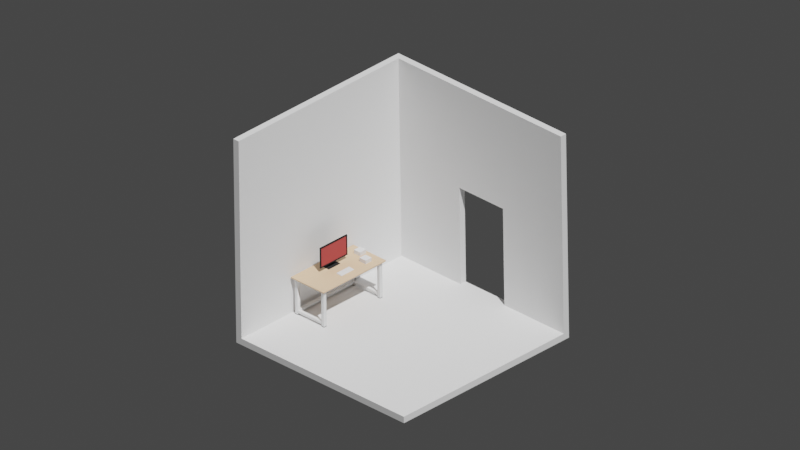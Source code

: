 # Source: Portfolio_007.blend  (saved by Blender 3.5.10; exported with 4.5.12 LTS)
import bpy
from mathutils import Matrix  # noqa: F401  (used for matrix-valued properties, if any)

bpy.ops.wm.read_factory_settings(use_empty=True)
scene = bpy.context.scene
scene.name = 'Scene'

# ---- collections
col_collection = bpy.data.collections.new('Collection'); scene.collection.children.link(col_collection)
col_deskall = bpy.data.collections.new('DeskAll'); scene.collection.children.link(col_deskall)
col_keyboard = bpy.data.collections.new('Keyboard'); col_deskall.children.link(col_keyboard)
col_keys = bpy.data.collections.new('Keys'); col_keyboard.children.link(col_keys)

# ---- materials (node trees are filled in below, after node groups)
mat_tabletop = bpy.data.materials.new('TableTop')
mat_tabletop.use_transparent_shadow = False
mat_tablelegs = bpy.data.materials.new('TableLegs')
mat_tablelegs.use_transparent_shadow = False
mat_tablelegsrubber = bpy.data.materials.new('TableLegsRubber')
mat_tablelegsrubber.use_transparent_shadow = False
mat_monitor = bpy.data.materials.new('Monitor')
mat_monitor.use_transparent_shadow = False
mat_screen = bpy.data.materials.new('Screen')
mat_screen.use_transparent_shadow = False

# ---- node groups
ng_auto_smooth = bpy.data.node_groups.new('Auto Smooth', 'GeometryNodeTree')
_s = ng_auto_smooth.interface.new_socket(name='Geometry', in_out='OUTPUT', socket_type='NodeSocketGeometry')
_s = ng_auto_smooth.interface.new_socket(name='Geometry', in_out='INPUT', socket_type='NodeSocketGeometry')
_s = ng_auto_smooth.interface.new_socket(name='Angle', in_out='INPUT', socket_type='NodeSocketFloat')
_s.subtype = 'ANGLE'
_s.min_value = 0.0
_s.max_value = 3.142
ng_auto_smooth.is_modifier = True
_N = ng_auto_smooth.nodes; _L = ng_auto_smooth.links
n0 = _N.new('NodeGroupOutput'); n0.name = 'Group Output'; n0.location = (480, -100)
n1 = _N.new('NodeGroupInput'); n1.name = 'Group Input'; n1.location = (-420, -300)
n2 = _N.new('NodeGroupInput'); n2.name = 'Group Input.001'; n2.location = (-60, -100)
n3 = _N.new('GeometryNodeSetShadeSmooth'); n3.name = 'Set Shade Smooth'; n3.location = (120, -100)
n3.domain = 'EDGE'
n4 = _N.new('GeometryNodeSetShadeSmooth'); n4.name = 'Set Shade Smooth.001'; n4.location = (300, -100)
n5 = _N.new('GeometryNodeInputMeshEdgeAngle'); n5.name = 'Edge Angle'; n5.location = (-420, -220)
n6 = _N.new('GeometryNodeInputEdgeSmooth'); n6.name = 'Is Edge Smooth'; n6.location = (-60, -160)
n7 = _N.new('GeometryNodeInputShadeSmooth'); n7.name = 'Is Face Smooth'; n7.location = (-240, -340)
n8 = _N.new('FunctionNodeBooleanMath'); n8.name = 'Boolean Math'; n8.location = (-60, -220)
n9 = _N.new('FunctionNodeCompare'); n9.name = 'Compare'; n9.location = (-240, -180)
n9.operation = 'LESS_EQUAL'
_L.new(n5.outputs[0], n9.inputs[0])
_L.new(n4.outputs[0], n0.inputs[0])
_L.new(n1.outputs[1], n9.inputs[1])
_L.new(n9.outputs[0], n8.inputs[0])
_L.new(n7.outputs[0], n8.inputs[1])
_L.new(n2.outputs[0], n3.inputs[0])
_L.new(n6.outputs[0], n3.inputs[1])
_L.new(n3.outputs[0], n4.inputs[0])
_L.new(n8.outputs[0], n3.inputs[2])
n0.is_active_output = True

# ---- material node trees
mat_tabletop.use_nodes = True; mat_tabletop.node_tree.nodes.clear()
_N = mat_tabletop.node_tree.nodes; _L = mat_tabletop.node_tree.links
n0 = _N.new('ShaderNodeBsdfPrincipled'); n0.name = 'Principled BSDF'; n0.location = (10, 300)
n0.distribution = 'GGX'
n0.subsurface_method = 'RANDOM_WALK_SKIN'
n0.inputs[0].default_value = (0.73, 0.509, 0.332, 1.0)
n0.inputs[2].default_value = 1.0
n0.inputs[3].default_value = 1.45
n0.inputs[13].default_value = 0.0
n0.inputs[27].default_value = (0.0, 0.0, 0.0, 1.0)
n0.inputs[28].default_value = 1.0
n1 = _N.new('ShaderNodeOutputMaterial'); n1.name = 'Material Output'; n1.location = (300, 300)
_L.new(n0.outputs[0], n1.inputs[0])
n1.is_active_output = True
mat_tablelegs.use_nodes = True; mat_tablelegs.node_tree.nodes.clear()
_N = mat_tablelegs.node_tree.nodes; _L = mat_tablelegs.node_tree.links
n0 = _N.new('ShaderNodeBsdfPrincipled'); n0.name = 'Principled BSDF'; n0.location = (10, 300)
n0.distribution = 'GGX'
n0.subsurface_method = 'RANDOM_WALK_SKIN'
n0.inputs[2].default_value = 1.0
n0.inputs[3].default_value = 1.45
n0.inputs[13].default_value = 0.0
n0.inputs[27].default_value = (0.0, 0.0, 0.0, 1.0)
n0.inputs[28].default_value = 1.0
n1 = _N.new('ShaderNodeOutputMaterial'); n1.name = 'Material Output'; n1.location = (300, 300)
_L.new(n0.outputs[0], n1.inputs[0])
n1.is_active_output = True
mat_tablelegsrubber.use_nodes = True; mat_tablelegsrubber.node_tree.nodes.clear()
_N = mat_tablelegsrubber.node_tree.nodes; _L = mat_tablelegsrubber.node_tree.links
n0 = _N.new('ShaderNodeBsdfPrincipled'); n0.name = 'Principled BSDF'; n0.location = (10, 300)
n0.distribution = 'GGX'
n0.subsurface_method = 'RANDOM_WALK_SKIN'
n0.inputs[0].default_value = (0.01599, 0.01599, 0.01599, 1.0)
n0.inputs[2].default_value = 1.0
n0.inputs[3].default_value = 1.45
n0.inputs[13].default_value = 0.0
n0.inputs[27].default_value = (0.0, 0.0, 0.0, 1.0)
n0.inputs[28].default_value = 1.0
n1 = _N.new('ShaderNodeOutputMaterial'); n1.name = 'Material Output'; n1.location = (300, 300)
_L.new(n0.outputs[0], n1.inputs[0])
n1.is_active_output = True
mat_monitor.use_nodes = True; mat_monitor.node_tree.nodes.clear()
_N = mat_monitor.node_tree.nodes; _L = mat_monitor.node_tree.links
n0 = _N.new('ShaderNodeBsdfPrincipled'); n0.name = 'Principled BSDF'; n0.location = (10, 300)
n0.distribution = 'GGX'
n0.subsurface_method = 'RANDOM_WALK_SKIN'
n0.inputs[0].default_value = (0.02198, 0.02198, 0.02198, 1.0)
n0.inputs[2].default_value = 1.0
n0.inputs[3].default_value = 1.45
n0.inputs[13].default_value = 0.0
n0.inputs[27].default_value = (0.0, 0.0, 0.0, 1.0)
n0.inputs[28].default_value = 1.0
n1 = _N.new('ShaderNodeOutputMaterial'); n1.name = 'Material Output'; n1.location = (300, 300)
_L.new(n0.outputs[0], n1.inputs[0])
n1.is_active_output = True
mat_screen.use_nodes = True; mat_screen.node_tree.nodes.clear()
_N = mat_screen.node_tree.nodes; _L = mat_screen.node_tree.links
n0 = _N.new('ShaderNodeBsdfPrincipled'); n0.name = 'Principled BSDF'; n0.location = (10, 300)
n0.distribution = 'GGX'
n0.subsurface_method = 'RANDOM_WALK_SKIN'
n0.inputs[0].default_value = (0.4672, 0.07045, 0.06614, 1.0)
n0.inputs[2].default_value = 1.0
n0.inputs[3].default_value = 1.45
n0.inputs[13].default_value = 0.0
n0.inputs[27].default_value = (0.0, 0.0, 0.0, 1.0)
n0.inputs[28].default_value = 1.0
n1 = _N.new('ShaderNodeOutputMaterial'); n1.name = 'Material Output'; n1.location = (300, 300)
_L.new(n0.outputs[0], n1.inputs[0])
n1.is_active_output = True

# ---- world
world_world = bpy.data.worlds.new('World'); scene.world = world_world
world_world.use_nodes = True; world_world.node_tree.nodes.clear()
_N = world_world.node_tree.nodes; _L = world_world.node_tree.links
n0 = _N.new('ShaderNodeOutputWorld'); n0.name = 'World Output'; n0.location = (300, 300)
n1 = _N.new('ShaderNodeBackground'); n1.name = 'Background'; n1.location = (10, 300)
n1.inputs[0].default_value = (0.05088, 0.05088, 0.05088, 1.0)
_L.new(n1.outputs[0], n0.inputs[0])
n0.is_active_output = True
world_world.color = (0.05088, 0.05088, 0.05088)
world_world.use_sun_shadow = False
world_world.sun_shadow_jitter_overblur = 0.0

# ---- cameras
cam_camera = bpy.data.cameras.new('Camera')
cam_camera.type = 'ORTHO'
cam_camera.clip_end = 100.0
cam_camera.ortho_scale = 29.71

# ---- lights
light_sun = bpy.data.lights.new('Sun', 'SUN')
light_sun.transmission_factor = 0.0
light_sun.energy = 4.0

# ---- meshes
me_cube = bpy.data.meshes.new('Cube')
me_cube.from_pydata([(-4.231, -4.231, -2.726e-07), (-4.231, -4.231, 8.462), (-4.231, 4.231, -2.726e-07), (-4.231, 4.231, 8.462), (4.231, -4.231, -2.726e-07), (-4.504, 4.504, -0.2728), (4.231, 4.231, -2.726e-07), (4.231, 4.231, 8.462), (-4.504, -4.231, -0.2728), (-4.504, -4.231, 8.462), (-4.504, 4.504, 8.462), (4.231, 4.504, -0.2728), (4.231, 4.504, 8.462), (4.231, -4.231, -0.2728), (1.138, 4.231, 4.187e-07), (-1.138, 4.231, 4.187e-07), (-1.138, 4.231, 8.462), (1.138, 4.231, 8.462), (1.138, 4.504, -0.2728), (-1.138, 4.504, -0.2728), (-1.138, 4.504, 8.462), (1.138, 4.504, 8.462), (-4.231, 4.231, 4.136), (4.231, 4.231, 4.136), (-4.504, 4.504, 4.136), (4.231, 4.504, 4.136), (-1.138, 4.504, 4.136), (1.138, 4.504, 4.136), (-1.138, 4.231, 4.136), (1.138, 4.231, 4.136), (1.138, 4.504, 4.187e-07), (-1.138, 4.504, 4.187e-07)], [], [(0, 2, 22, 3, 1), (29, 23, 7, 17), (5, 19, 18, 11, 13, 8), (27, 21, 12, 25), (2, 0, 4, 6, 14, 15), (8, 9, 10, 24, 5), (23, 6, 11, 25), (1, 3, 10, 9), (6, 4, 13, 11), (17, 7, 12, 21), (0, 1, 9, 8), (4, 0, 8, 13), (3, 16, 20, 10), (16, 17, 21, 20), (24, 10, 20, 26), (26, 20, 21, 27), (22, 28, 16, 3), (28, 29, 17, 16), (15, 31, 26, 28), (2, 15, 28, 22), (29, 28, 26, 27), (5, 24, 26, 31, 19), (7, 23, 25, 12), (18, 30, 27, 25, 11), (14, 6, 23, 29), (14, 29, 27, 30), (14, 30, 31, 15), (18, 19, 31, 30)])
_uv = me_cube.uv_layers.new(name='UVMap')
_uv.uv.foreach_set('vector', [0.375, 0.0, 0.375, 0.25, 0.5, 0.25, 0.625, 0.25, 0.625, 0.0, 0.5, 0.4167, 0.5, 0.5, 0.625, 0.5, 0.625, 0.4167, 0.125, 0.5, 0.2083, 0.5, 0.2917, 0.5, 0.375, 0.5, 0.375, 0.75, 0.125, 0.75, 0.5, 0.4167, 0.625, 0.4167, 0.625, 0.5, 0.5, 0.5, 0.125, 0.5, 0.125, 0.75, 0.375, 0.75, 0.375, 0.5, 0.2917, 0.5, 0.2083, 0.5, 0.375, 0.0, 0.625, 0.0, 0.625, 0.25, 0.5, 0.25, 0.375, 0.25, 0.5, 0.5, 0.375, 0.5, 0.375, 0.5, 0.5, 0.5, 0.625, 0.0, 0.625, 0.25, 0.625, 0.25, 0.625, 0.0, 0.375, 0.5, 0.375, 0.75, 0.375, 0.75, 0.375, 0.5, 0.625, 0.4167, 0.625, 0.5, 0.625, 0.5, 0.625, 0.4167, 0.375, 0.0, 0.625, 0.0, 0.625, 0.0, 0.375, 0.0, 0.375, 0.75, 0.125, 0.75, 0.125, 0.75, 0.375, 0.75, 0.625, 0.25, 0.625, 0.3333, 0.625, 0.3333, 0.625, 0.25, 0.625, 0.3333, 0.625, 0.4167, 0.625, 0.4167, 0.625, 0.3333, 0.5, 0.25, 0.625, 0.25, 0.625, 0.3333, 0.5, 0.3333, 0.5, 0.3333, 0.625, 0.3333, 0.625, 0.4167, 0.5, 0.4167, 0.5, 0.25, 0.5, 0.3333, 0.625, 0.3333, 0.625, 0.25, 0.5, 0.3333, 0.5, 0.4167, 0.625, 0.4167, 0.625, 0.3333, 0.375, 0.3333, 0.4375, 0.3333, 0.5, 0.3333, 0.5, 0.3333, 0.375, 0.25, 0.375, 0.3333, 0.5, 0.3333, 0.5, 0.25, 0.5, 0.4167, 0.5, 0.3333, 0.5, 0.3333, 0.5, 0.4167, 0.375, 0.25, 0.5, 0.25, 0.5, 0.3333, 0.4375, 0.3333, 0.375, 0.3333, 0.625, 0.5, 0.5, 0.5, 0.5, 0.5, 0.625, 0.5, 0.375, 0.4167, 0.4375, 0.4167, 0.5, 0.4167, 0.5, 0.5, 0.375, 0.5, 0.375, 0.4167, 0.375, 0.5, 0.5, 0.5, 0.5, 0.4167, 0.375, 0.4167, 0.5, 0.4167, 0.5, 0.4167, 0.4375, 0.4167, 0.375, 0.4167, 0.4375, 0.4167, 0.4375, 0.3333, 0.375, 0.3333, 0.375, 0.4167, 0.375, 0.3333, 0.4375, 0.3333, 0.4375, 0.4167])
me_cube.update()
me_cube_001 = bpy.data.meshes.new('Cube.001')
me_cube_001.from_pydata([(-0.7507, 0.0, 1.579), (-0.6148, 0.0, 1.579), (0.6186, 0.0, 1.579), (0.7555, 0.0, 1.579), (0.7555, 0.0, 1.519), (0.6186, 0.0, 1.519), (-0.6148, 0.0, 1.519), (-0.7507, 0.0, 1.519), (-0.7507, -1.409, 1.579), (-0.6148, -1.409, 1.579), (0.6186, -1.409, 1.579), (0.7555, -1.409, 1.579), (-0.7507, -1.554, 1.579), (-0.6148, -1.554, 1.579), (0.6186, -1.554, 1.579), (0.7555, -1.554, 1.579), (-0.6148, -1.419, 1.519), (-0.6148, -1.544, 1.519), (0.6186, -1.419, 1.519), (0.6186, -1.544, 1.519), (0.7461, 0.0, 1.519), (0.628, 0.0, 1.519), (0.7461, -1.409, 1.519), (0.628, -1.409, 1.519), (-0.6242, -1.409, 1.519), (-0.7412, -1.409, 1.519), (-0.6242, 0.0, 1.519), (-0.7412, 0.0, 1.519), (-0.8386, -1.643, 1.519), (-0.8386, -1.655, 1.531), (-0.85, -1.643, 1.531), (-0.8386, -1.649, 1.521), (-0.8443, -1.643, 1.521), (-0.844, -1.649, 1.523), (-0.8443, -1.653, 1.531), (-0.8386, -1.653, 1.525), (-0.844, -1.652, 1.526), (-0.8484, -1.643, 1.525), (-0.8484, -1.649, 1.531), (-0.847, -1.649, 1.526), (-0.85, -1.643, 1.567), (-0.8386, -1.655, 1.567), (-0.8386, -1.643, 1.579), (-0.8484, -1.649, 1.567), (-0.8484, -1.643, 1.573), (-0.847, -1.649, 1.572), (-0.8386, -1.653, 1.573), (-0.8443, -1.653, 1.567), (-0.844, -1.652, 1.572), (-0.8443, -1.643, 1.577), (-0.8386, -1.649, 1.577), (-0.844, -1.649, 1.576), (0.85, -1.643, 1.531), (0.8386, -1.655, 1.531), (0.8386, -1.643, 1.519), (0.8484, -1.649, 1.531), (0.8484, -1.643, 1.525), (0.847, -1.649, 1.526), (0.8386, -1.653, 1.525), (0.8443, -1.653, 1.531), (0.844, -1.652, 1.526), (0.8443, -1.643, 1.521), (0.8386, -1.649, 1.521), (0.844, -1.649, 1.523), (0.8386, -1.643, 1.579), (0.8386, -1.655, 1.567), (0.85, -1.643, 1.567), (0.8386, -1.649, 1.577), (0.8443, -1.643, 1.577), (0.844, -1.649, 1.576), (0.8443, -1.653, 1.567), (0.8386, -1.653, 1.573), (0.844, -1.652, 1.572), (0.8484, -1.643, 1.573), (0.8484, -1.649, 1.567), (0.847, -1.649, 1.572), (-0.8386, 0.0, 1.519), (-0.85, 0.0, 1.531), (-0.8443, 0.0, 1.521), (-0.8484, 0.0, 1.525), (-0.85, 0.0, 1.567), (-0.8386, 0.0, 1.579), (-0.8484, 0.0, 1.573), (-0.8443, 0.0, 1.577), (0.85, 0.0, 1.531), (0.8386, 0.0, 1.519), (0.8484, 0.0, 1.525), (0.8443, 0.0, 1.521), (0.8386, 0.0, 1.579), (0.85, 0.0, 1.567), (0.8443, 0.0, 1.577), (0.8484, 0.0, 1.573), (-0.8386, -1.409, 1.519), (-0.85, -1.409, 1.531), (-0.8443, -1.409, 1.521), (-0.8484, -1.409, 1.525), (-0.85, -1.554, 1.531), (-0.8386, -1.554, 1.519), (-0.8484, -1.554, 1.525), (-0.8443, -1.554, 1.521), (0.8386, -1.409, 1.579), (0.85, -1.409, 1.567), (0.8443, -1.409, 1.577), (0.8484, -1.409, 1.573), (0.85, -1.554, 1.567), (0.8386, -1.554, 1.579), (0.8484, -1.554, 1.573), (0.8443, -1.554, 1.577), (-0.8386, -1.554, 1.579), (-0.85, -1.554, 1.567), (-0.8443, -1.554, 1.577), (-0.8484, -1.554, 1.573), (-0.85, -1.409, 1.567), (-0.8386, -1.409, 1.579), (-0.8484, -1.409, 1.573), (-0.8443, -1.409, 1.577), (0.8386, -1.554, 1.519), (0.85, -1.554, 1.531), (0.8443, -1.554, 1.521), (0.8484, -1.554, 1.525), (0.85, -1.409, 1.531), (0.8386, -1.409, 1.519), (0.8484, -1.409, 1.525), (0.8443, -1.409, 1.521), (-0.7507, -1.643, 1.519), (-0.7507, -1.655, 1.531), (-0.7507, -1.649, 1.521), (-0.7507, -1.653, 1.525), (-0.6148, -1.643, 1.519), (-0.6148, -1.655, 1.531), (-0.6148, -1.649, 1.521), (-0.6148, -1.653, 1.525), (0.6186, -1.643, 1.519), (0.6186, -1.655, 1.531), (0.6186, -1.649, 1.521), (0.6186, -1.653, 1.525), (0.7555, -1.655, 1.531), (0.7555, -1.643, 1.519), (0.7555, -1.653, 1.525), (0.7555, -1.649, 1.521), (0.7555, -1.643, 1.579), (0.7555, -1.655, 1.567), (0.7555, -1.649, 1.577), (0.7555, -1.653, 1.573), (0.6186, -1.643, 1.579), (0.6186, -1.655, 1.567), (0.6186, -1.649, 1.577), (0.6186, -1.653, 1.573), (-0.6148, -1.643, 1.579), (-0.6148, -1.655, 1.567), (-0.6148, -1.649, 1.577), (-0.6148, -1.653, 1.573), (-0.7507, -1.655, 1.567), (-0.7507, -1.643, 1.579), (-0.7507, -1.653, 1.573), (-0.7507, -1.649, 1.577), (-0.6148, -1.419, 1.428), (-0.6148, -1.427, 1.419), (-0.6148, -1.42, 1.424), (-0.6148, -1.423, 1.42), (-0.6148, -1.535, 1.419), (-0.6148, -1.544, 1.428), (-0.6148, -1.539, 1.42), (-0.6148, -1.543, 1.424), (0.6186, -1.427, 1.419), (0.6186, -1.419, 1.428), (0.6186, -1.423, 1.42), (0.6186, -1.42, 1.424), (0.6186, -1.544, 1.428), (0.6186, -1.535, 1.419), (0.6186, -1.543, 1.424), (0.6186, -1.539, 1.42), (0.7461, 0.0, 1.428), (0.738, 0.0, 1.419), (0.745, 0.0, 1.424), (0.742, 0.0, 1.42), (0.6361, 0.0, 1.419), (0.628, 0.0, 1.428), (0.632, 0.0, 1.42), (0.6291, 0.0, 1.424), (0.738, -1.409, 1.419), (0.7461, -1.409, 1.428), (0.742, -1.409, 1.42), (0.745, -1.409, 1.424), (0.628, -1.409, 1.428), (0.6361, -1.409, 1.419), (0.6291, -1.409, 1.424), (0.632, -1.409, 1.42), (-0.6323, -1.409, 1.419), (-0.6242, -1.409, 1.428), (-0.6283, -1.409, 1.42), (-0.6253, -1.409, 1.424), (-0.7412, -1.409, 1.428), (-0.7332, -1.409, 1.419), (-0.7401, -1.409, 1.424), (-0.7372, -1.409, 1.42), (-0.6242, 0.0, 1.428), (-0.6323, 0.0, 1.419), (-0.6253, 0.0, 1.424), (-0.6283, 0.0, 1.42), (-0.7332, 0.0, 1.419), (-0.7412, 0.0, 1.428), (-0.7372, 0.0, 1.42), (-0.7401, 0.0, 1.424), (0.7555, -1.415, 1.519), (0.7495, -1.409, 1.519), (0.7555, -1.402, 1.519), (0.7616, -1.409, 1.519), (0.7547, -1.412, 1.519), (0.7525, -1.41, 1.519), (0.6246, -1.409, 1.519), (0.6186, -1.415, 1.519), (0.6125, -1.409, 1.519), (0.6186, -1.402, 1.519), (0.6216, -1.41, 1.519), (0.6194, -1.412, 1.519), (-0.6148, -1.415, 1.519), (-0.6208, -1.409, 1.519), (-0.6148, -1.402, 1.519), (-0.6088, -1.409, 1.519), (-0.6156, -1.412, 1.519), (-0.6178, -1.41, 1.519), (-0.7446, -1.409, 1.519), (-0.7507, -1.415, 1.519), (-0.7567, -1.409, 1.519), (-0.7507, -1.402, 1.519), (-0.7476, -1.41, 1.519), (-0.7498, -1.412, 1.519), (0.7495, -1.554, 1.519), (0.7555, -1.547, 1.519), (0.7616, -1.554, 1.519), (0.7555, -1.56, 1.519), (0.7525, -1.553, 1.519), (0.7547, -1.551, 1.519), (0.6186, -1.547, 1.519), (0.6246, -1.554, 1.519), (0.6186, -1.56, 1.519), (0.6125, -1.554, 1.519), (0.6194, -1.551, 1.519), (0.6216, -1.553, 1.519), (-0.6208, -1.554, 1.519), (-0.6148, -1.547, 1.519), (-0.6088, -1.554, 1.519), (-0.6148, -1.56, 1.519), (-0.6178, -1.553, 1.519), (-0.6156, -1.551, 1.519), (-0.7507, -1.547, 1.519), (-0.7446, -1.554, 1.519), (-0.7507, -1.56, 1.519), (-0.7567, -1.554, 1.519), (-0.7498, -1.551, 1.519), (-0.7476, -1.553, 1.519), (0.7495, -1.409, 0.006394), (0.7555, -1.415, 0.006394), (0.7495, -1.415, 0.0), (0.7525, -1.41, 0.006394), (0.7495, -1.41, 0.003201), (0.7524, -1.41, 0.003336), (0.7547, -1.415, 0.003201), (0.7547, -1.412, 0.006394), (0.7539, -1.412, 0.003336), (0.7495, -1.412, 0.0008542), (0.7525, -1.415, 0.0008542), (0.7524, -1.412, 0.001684), (0.6246, -1.409, 0.006394), (0.6246, -1.415, 0.0), (0.6186, -1.415, 0.006394), (0.6246, -1.41, 0.003201), (0.6216, -1.41, 0.006394), (0.6217, -1.41, 0.003336), (0.6216, -1.415, 0.0008542), (0.6246, -1.412, 0.0008542), (0.6217, -1.412, 0.001684), (0.6194, -1.412, 0.006394), (0.6194, -1.415, 0.003201), (0.6202, -1.412, 0.003336), (-0.6208, -1.409, 0.006394), (-0.6148, -1.415, 0.006394), (-0.6208, -1.415, 0.0), (-0.6178, -1.41, 0.006394), (-0.6208, -1.41, 0.003201), (-0.6179, -1.41, 0.003336), (-0.6156, -1.415, 0.003201), (-0.6156, -1.412, 0.006394), (-0.6164, -1.412, 0.003336), (-0.6208, -1.412, 0.0008542), (-0.6178, -1.415, 0.0008542), (-0.6179, -1.412, 0.001684), (-0.7446, -1.409, 0.006394), (-0.7446, -1.415, 0.0), (-0.7507, -1.415, 0.006394), (-0.7446, -1.41, 0.003201), (-0.7476, -1.41, 0.006394), (-0.7475, -1.41, 0.003336), (-0.7476, -1.415, 0.0008542), (-0.7446, -1.412, 0.0008542), (-0.7475, -1.412, 0.001684), (-0.7498, -1.412, 0.006394), (-0.7498, -1.415, 0.003201), (-0.7491, -1.412, 0.003336), (0.7495, -1.554, 0.006394), (0.7495, -1.547, 0.0), (0.7555, -1.547, 0.006394), (0.7495, -1.553, 0.003201), (0.7525, -1.553, 0.006394), (0.7524, -1.552, 0.003336), (0.7525, -1.547, 0.0008542), (0.7495, -1.55, 0.0008542), (0.7524, -1.55, 0.001684), (0.7547, -1.55, 0.006394), (0.7547, -1.547, 0.003201), (0.7539, -1.55, 0.003336), (0.6246, -1.554, 0.006394), (0.6186, -1.547, 0.006394), (0.6246, -1.547, 0.0), (0.6216, -1.553, 0.006394), (0.6246, -1.553, 0.003201), (0.6217, -1.552, 0.003336), (0.6194, -1.547, 0.003201), (0.6194, -1.55, 0.006394), (0.6202, -1.55, 0.003336), (0.6246, -1.55, 0.0008542), (0.6216, -1.547, 0.0008542), (0.6217, -1.55, 0.001684), (-0.6208, -1.554, 0.006394), (-0.6208, -1.547, 0.0), (-0.6148, -1.547, 0.006394), (-0.6208, -1.553, 0.003201), (-0.6178, -1.553, 0.006394), (-0.6179, -1.552, 0.003336), (-0.6178, -1.547, 0.0008542), (-0.6208, -1.55, 0.0008542), (-0.6179, -1.55, 0.001684), (-0.6156, -1.55, 0.006394), (-0.6156, -1.547, 0.003201), (-0.6164, -1.55, 0.003336), (-0.7446, -1.554, 0.006394), (-0.7507, -1.547, 0.006394), (-0.7446, -1.547, 0.0), (-0.7476, -1.553, 0.006394), (-0.7446, -1.553, 0.003201), (-0.7475, -1.552, 0.003336), (-0.7498, -1.547, 0.003201), (-0.7498, -1.55, 0.006394), (-0.7491, -1.55, 0.003336), (-0.7446, -1.55, 0.0008542), (-0.7476, -1.547, 0.0008542), (-0.7475, -1.55, 0.001684), (0.6246, -1.409, 0.188), (0.6186, -1.415, 0.188), (0.6216, -1.41, 0.188), (0.6194, -1.412, 0.188), (0.7495, -1.554, 0.188), (0.7555, -1.547, 0.188), (0.7525, -1.553, 0.188), (0.7547, -1.551, 0.188), (0.7555, -1.415, 0.188), (0.7495, -1.409, 0.188), (0.7547, -1.412, 0.188), (0.7525, -1.41, 0.188), (0.6186, -1.547, 0.188), (0.6246, -1.554, 0.188), (0.6194, -1.551, 0.188), (0.6216, -1.553, 0.188), (-0.6148, -1.415, 0.188), (-0.6208, -1.409, 0.188), (-0.6156, -1.412, 0.188), (-0.6178, -1.41, 0.188), (-0.6208, -1.554, 0.188), (-0.6148, -1.547, 0.188), (-0.6178, -1.553, 0.188), (-0.6156, -1.551, 0.188), (-0.7507, -1.547, 0.188), (-0.7446, -1.554, 0.188), (-0.7498, -1.551, 0.188), (-0.7476, -1.553, 0.188), (-0.7446, -1.409, 0.188), (-0.7507, -1.415, 0.188), (-0.7476, -1.41, 0.188), (-0.7498, -1.412, 0.188), (0.7495, -1.554, 0.07493), (0.7555, -1.547, 0.07493), (0.7525, -1.553, 0.07493), (0.7547, -1.551, 0.07493), (0.6186, -1.547, 0.07493), (0.6246, -1.554, 0.07493), (0.6194, -1.551, 0.07493), (0.6216, -1.553, 0.07493), (0.6246, -1.409, 0.07493), (0.6186, -1.415, 0.07493), (0.6216, -1.41, 0.07493), (0.6194, -1.412, 0.07493), (0.7555, -1.415, 0.07493), (0.7495, -1.409, 0.07493), (0.7547, -1.412, 0.07493), (0.7525, -1.41, 0.07493), (-0.6208, -1.554, 0.07493), (-0.6148, -1.547, 0.07493), (-0.6178, -1.553, 0.07493), (-0.6156, -1.551, 0.07493), (-0.7507, -1.547, 0.07493), (-0.7446, -1.554, 0.07493), (-0.7498, -1.551, 0.07493), (-0.7476, -1.553, 0.07493), (-0.6148, -1.415, 0.07493), (-0.6208, -1.409, 0.07493), (-0.6156, -1.412, 0.07493), (-0.6178, -1.41, 0.07493), (-0.7446, -1.409, 0.07493), (-0.7507, -1.415, 0.07493), (-0.7476, -1.41, 0.07493), (-0.7498, -1.412, 0.07493), (0.7555, -1.547, 0.01997), (0.7495, -1.554, 0.01997), (0.7547, -1.551, 0.01997), (0.7525, -1.553, 0.01997), (0.6246, -1.554, 0.01997), (0.6186, -1.547, 0.01997), (0.6216, -1.553, 0.01997), (0.6194, -1.551, 0.01997), (0.6246, -1.409, 0.01997), (0.6186, -1.415, 0.01997), (0.6216, -1.41, 0.01997), (0.6194, -1.412, 0.01997), (0.7555, -1.415, 0.01997), (0.7495, -1.409, 0.01997), (0.7547, -1.412, 0.01997), (0.7525, -1.41, 0.01997), (-0.6148, -1.547, 0.01997), (-0.6208, -1.554, 0.01997), (-0.6156, -1.551, 0.01997), (-0.6178, -1.553, 0.01997), (-0.7446, -1.554, 0.01997), (-0.7507, -1.547, 0.01997), (-0.7476, -1.553, 0.01997), (-0.7498, -1.551, 0.01997), (-0.7446, -1.409, 0.01997), (-0.7507, -1.415, 0.01997), (-0.7476, -1.41, 0.01997), (-0.7498, -1.412, 0.01997), (-0.6148, -1.415, 0.01997), (-0.6208, -1.409, 0.01997), (-0.6156, -1.412, 0.01997), (-0.6178, -1.41, 0.01997), (0.6186, -1.419, 0.1794), (0.6186, -1.427, 0.188), (0.6186, -1.415, 0.188), (0.6186, -1.42, 0.1837), (0.6186, -1.423, 0.1868), (0.6186, -1.535, 0.188), (0.6186, -1.544, 0.1794), (0.6186, -1.547, 0.188), (0.6186, -1.539, 0.1868), (0.6186, -1.543, 0.1837), (0.6186, -1.427, 0.07493), (0.6186, -1.419, 0.0835), (0.6186, -1.415, 0.07493), (0.6186, -1.423, 0.07608), (0.6186, -1.42, 0.07922), (0.6186, -1.544, 0.0835), (0.6186, -1.535, 0.07493), (0.6186, -1.547, 0.07493), (0.6186, -1.543, 0.07922), (0.6186, -1.539, 0.07608), (-0.6148, -1.544, 0.1794), (-0.6148, -1.535, 0.188), (-0.6148, -1.547, 0.188), (-0.6148, -1.543, 0.1837), (-0.6148, -1.539, 0.1868), (-0.6148, -1.427, 0.188), (-0.6148, -1.419, 0.1794), (-0.6148, -1.415, 0.188), (-0.6148, -1.423, 0.1868), (-0.6148, -1.42, 0.1837), (-0.6148, -1.535, 0.07493), (-0.6148, -1.544, 0.0835), (-0.6148, -1.547, 0.07493), (-0.6148, -1.539, 0.07608), (-0.6148, -1.543, 0.07922), (-0.6148, -1.419, 0.0835), (-0.6148, -1.427, 0.07493), (-0.6148, -1.415, 0.07493), (-0.6148, -1.42, 0.07922), (-0.6148, -1.423, 0.07608), (-0.6242, -1.409, 0.1794), (-0.6323, -1.409, 0.188), (-0.6209, -1.409, 0.188), (-0.6253, -1.409, 0.1837), (-0.6283, -1.409, 0.1868), (-0.7331, -1.409, 0.188), (-0.7412, -1.409, 0.1794), (-0.7446, -1.409, 0.188), (-0.7372, -1.409, 0.1868), (-0.7401, -1.409, 0.1837), (-0.6323, -1.409, 0.07493), (-0.6242, -1.409, 0.0835), (-0.6209, -1.409, 0.07493), (-0.6283, -1.409, 0.07608), (-0.6253, -1.409, 0.07922), (-0.7412, -1.409, 0.0835), (-0.7331, -1.409, 0.07493), (-0.7446, -1.409, 0.07493), (-0.7401, -1.409, 0.07922), (-0.7372, -1.409, 0.07608), (-0.6323, 0.0, 0.188), (-0.6242, 0.0, 0.1794), (-0.6283, 0.0, 0.1868), (-0.6253, 0.0, 0.1837), (-0.7412, 0.0, 0.1794), (-0.7331, 0.0, 0.188), (-0.7401, 0.0, 0.1837), (-0.7372, 0.0, 0.1868), (-0.6242, 0.0, 0.08349), (-0.6323, 0.0, 0.07493), (-0.6253, 0.0, 0.07921), (-0.6283, 0.0, 0.07608), (-0.7331, 0.0, 0.07493), (-0.7412, -3.553e-15, 0.08349), (-0.7372, -4.441e-16, 0.07608), (-0.7401, -1.776e-15, 0.07921)], [], [(105, 15, 140, 64), (12, 108, 42, 153), (117, 104, 66, 52), (53, 65, 141, 136), (0, 81, 113, 8), (125, 152, 41, 29), (100, 11, 15, 105), (84, 89, 101, 120), (5, 21, 23, 210, 213), (88, 3, 11, 100), (129, 149, 152, 125), (210, 23, 22, 205, 357, 348), (8, 113, 108, 12), (96, 109, 112, 93), (433, 437, 290, 337), (240, 247, 373, 368), (417, 421, 266, 313), (93, 112, 80, 77), (484, 495, 512, 505), (26, 6, 218, 217, 24), (204, 207, 121, 116, 230, 229), (120, 101, 104, 117), (11, 10, 14, 15), (10, 9, 13, 14), (9, 8, 12, 13), (228, 235, 361, 352), (3, 2, 10, 11), (2, 1, 9, 10), (1, 0, 8, 9), (92, 224, 223, 246, 249, 97), (14, 13, 148, 144), (13, 12, 153, 148), (30, 40, 109, 96), (133, 145, 149, 129), (136, 141, 145, 133), (15, 14, 144, 140), (243, 242, 237, 236, 132, 128), (231, 230, 116, 54, 137), (17, 19, 234, 237, 242, 241), (97, 249, 248, 124, 28), (440, 428, 326, 277), (424, 412, 302, 253), (348, 357, 393, 388), (429, 432, 336, 324), (289, 278, 325, 338), (265, 254, 301, 314), (436, 441, 276, 288), (413, 416, 312, 300), (19, 17, 161, 168), (6, 5, 213, 212, 219, 218), (22, 23, 184, 186, 187, 185, 180, 182, 183, 181), (444, 455, 479, 470), (246, 223, 377, 372), (18, 19, 168, 170, 171, 169, 164, 166, 167, 165), (16, 18, 165, 156), (20, 22, 181, 172), (26, 24, 189, 196), (17, 16, 156, 158, 159, 157, 160, 162, 163, 161), (24, 25, 192, 194, 195, 193, 188, 190, 191, 189), (200, 197, 188, 193), (176, 173, 180, 185), (23, 21, 177, 184), (25, 27, 201, 192), (236, 235, 228, 231, 137, 132), (4, 85, 121, 207, 206), (22, 20, 4, 206, 205), (216, 219, 212, 211, 18, 16), (76, 7, 225, 224, 92), (248, 247, 240, 243, 128, 124), (7, 27, 25, 222, 225), (470, 473, 472, 469, 465, 468, 467, 464, 475, 478, 477, 474, 480, 483, 482, 479), (352, 361, 385, 380), (234, 19, 18, 211, 349, 446, 445, 449, 451, 360), (356, 353, 381, 392), (384, 461, 460, 454, 456, 389, 421, 417), (408, 501, 500, 494, 496, 405, 441, 436), (368, 373, 401, 396), (364, 471, 470, 479, 481, 404), (372, 377, 409, 400), (476, 475, 464, 466, 369, 397), (404, 481, 480, 474, 476, 397, 428, 440), (222, 25, 24, 217, 365, 486, 485, 489, 491, 376), (459, 450, 464, 475), (360, 451, 450, 459, 461, 384), (216, 16, 17, 241, 369, 466, 465, 469, 471, 364), (444, 446, 349, 389, 456, 455), (499, 490, 508, 517), (380, 385, 416, 413), (376, 491, 490, 499, 501, 408), (508, 510, 511, 509, 504, 506, 507, 505, 512, 514, 515, 513, 516, 518, 519, 517), (496, 495, 484, 486, 365, 405), (388, 393, 425, 420), (396, 401, 432, 429), (392, 381, 412, 424), (454, 460, 474, 480), (494, 500, 516, 513), (489, 485, 504, 509), (400, 409, 437, 433), (28, 31, 33, 32), (31, 35, 36, 33), (29, 34, 36, 35), (34, 38, 39, 36), (30, 37, 39, 38), (37, 32, 33, 39), (33, 36, 39), (40, 43, 45, 44), (43, 47, 48, 45), (41, 46, 48, 47), (46, 50, 51, 48), (42, 49, 51, 50), (49, 44, 45, 51), (45, 48, 51), (52, 55, 57, 56), (55, 59, 60, 57), (53, 58, 60, 59), (58, 62, 63, 60), (54, 61, 63, 62), (61, 56, 57, 63), (57, 60, 63), (64, 67, 69, 68), (67, 71, 72, 69), (65, 70, 72, 71), (70, 74, 75, 72), (66, 73, 75, 74), (73, 68, 69, 75), (69, 72, 75), (97, 28, 32, 99), (99, 32, 37, 98), (98, 37, 30, 96), (29, 41, 47, 34), (34, 47, 43, 38), (38, 43, 40, 30), (105, 64, 68, 107), (107, 68, 73, 106), (106, 73, 66, 104), (65, 53, 59, 70), (70, 59, 55, 74), (74, 55, 52, 66), (137, 54, 62, 139), (139, 62, 58, 138), (138, 58, 53, 136), (153, 42, 50, 155), (155, 50, 46, 154), (154, 46, 41, 152), (113, 81, 83, 115), (115, 83, 82, 114), (114, 82, 80, 112), (121, 85, 87, 123), (123, 87, 86, 122), (122, 86, 84, 120), (76, 92, 94, 78), (78, 94, 95, 79), (79, 95, 93, 77), (92, 97, 99, 94), (94, 99, 98, 95), (95, 98, 96, 93), (88, 100, 102, 90), (90, 102, 103, 91), (91, 103, 101, 89), (100, 105, 107, 102), (102, 107, 106, 103), (103, 106, 104, 101), (42, 108, 110, 49), (49, 110, 111, 44), (44, 111, 109, 40), (108, 113, 115, 110), (110, 115, 114, 111), (111, 114, 112, 109), (54, 116, 118, 61), (61, 118, 119, 56), (56, 119, 117, 52), (116, 121, 123, 118), (118, 123, 122, 119), (119, 122, 120, 117), (28, 124, 126, 31), (31, 126, 127, 35), (35, 127, 125, 29), (124, 128, 130, 126), (126, 130, 131, 127), (127, 131, 129, 125), (128, 132, 134, 130), (130, 134, 135, 131), (131, 135, 133, 129), (132, 137, 139, 134), (134, 139, 138, 135), (135, 138, 136, 133), (64, 140, 142, 67), (67, 142, 143, 71), (71, 143, 141, 65), (140, 144, 146, 142), (142, 146, 147, 143), (143, 147, 145, 141), (144, 148, 150, 146), (146, 150, 151, 147), (147, 151, 149, 145), (148, 153, 155, 150), (150, 155, 154, 151), (151, 154, 152, 149), (420, 425, 252, 264), (168, 161, 163, 170), (170, 163, 162, 171), (171, 162, 160, 169), (164, 157, 159, 166), (166, 159, 158, 167), (167, 158, 156, 165), (172, 181, 183, 174), (174, 183, 182, 175), (175, 182, 180, 173), (176, 185, 187, 178), (178, 187, 186, 179), (179, 186, 184, 177), (200, 193, 195, 202), (202, 195, 194, 203), (203, 194, 192, 201), (196, 189, 191, 198), (198, 191, 190, 199), (199, 190, 188, 197), (157, 164, 169, 160), (204, 208, 209, 205, 206, 207), (210, 214, 215, 211, 212, 213), (216, 220, 221, 217, 218, 219), (222, 226, 227, 223, 224, 225), (228, 232, 233, 229, 230, 231), (234, 238, 239, 235, 236, 237), (240, 244, 245, 241, 242, 243), (246, 250, 251, 247, 248, 249), (252, 255, 257, 256), (255, 259, 260, 257), (253, 258, 260, 259), (258, 262, 263, 260), (254, 261, 263, 262), (261, 256, 257, 263), (257, 260, 263), (264, 267, 269, 268), (267, 271, 272, 269), (265, 270, 272, 271), (270, 274, 275, 272), (266, 273, 275, 274), (273, 268, 269, 275), (269, 272, 275), (276, 279, 281, 280), (279, 283, 284, 281), (277, 282, 284, 283), (282, 286, 287, 284), (278, 285, 287, 286), (285, 280, 281, 287), (281, 284, 287), (288, 291, 293, 292), (291, 295, 296, 293), (289, 294, 296, 295), (294, 298, 299, 296), (290, 297, 299, 298), (297, 292, 293, 299), (293, 296, 299), (300, 303, 305, 304), (303, 307, 308, 305), (301, 306, 308, 307), (306, 310, 311, 308), (302, 309, 311, 310), (309, 304, 305, 311), (305, 308, 311), (312, 315, 317, 316), (315, 319, 320, 317), (313, 318, 320, 319), (318, 322, 323, 320), (314, 321, 323, 322), (321, 316, 317, 323), (317, 320, 323), (324, 327, 329, 328), (327, 331, 332, 329), (325, 330, 332, 331), (330, 334, 335, 332), (326, 333, 335, 334), (333, 328, 329, 335), (329, 332, 335), (336, 339, 341, 340), (339, 343, 344, 341), (337, 342, 344, 343), (342, 346, 347, 344), (338, 345, 347, 346), (345, 340, 341, 347), (341, 344, 347), (254, 265, 271, 261), (261, 271, 267, 256), (256, 267, 264, 252), (278, 289, 295, 285), (285, 295, 291, 280), (280, 291, 288, 276), (300, 312, 316, 303), (303, 316, 321, 307), (307, 321, 314, 301), (324, 336, 340, 327), (327, 340, 345, 331), (331, 345, 338, 325), (289, 338, 346, 294), (294, 346, 342, 298), (298, 342, 337, 290), (277, 326, 334, 282), (282, 334, 330, 286), (286, 330, 325, 278), (265, 314, 322, 270), (270, 322, 318, 274), (274, 318, 313, 266), (253, 302, 310, 258), (258, 310, 306, 262), (262, 306, 301, 254), (413, 300, 304, 415), (415, 304, 309, 414), (414, 309, 302, 412), (357, 205, 209, 359), (359, 209, 208, 358), (358, 208, 204, 356), (429, 324, 328, 431), (431, 328, 333, 430), (430, 333, 326, 428), (365, 217, 221, 367), (367, 221, 220, 366), (366, 220, 216, 364), (433, 337, 343, 435), (435, 343, 339, 434), (434, 339, 336, 432), (417, 313, 319, 419), (419, 319, 315, 418), (418, 315, 312, 416), (377, 223, 227, 379), (379, 227, 226, 378), (378, 226, 222, 376), (349, 211, 215, 351), (351, 215, 214, 350), (350, 214, 210, 348), (389, 349, 351, 391), (391, 351, 350, 390), (390, 350, 348, 388), (228, 352, 354, 232), (232, 354, 355, 233), (233, 355, 353, 229), (393, 357, 359, 395), (395, 359, 358, 394), (394, 358, 356, 392), (234, 360, 362, 238), (238, 362, 363, 239), (239, 363, 361, 235), (405, 365, 367, 407), (407, 367, 366, 406), (406, 366, 364, 404), (240, 368, 370, 244), (244, 370, 371, 245), (245, 371, 369, 241), (246, 372, 374, 250), (250, 374, 375, 251), (251, 375, 373, 247), (409, 377, 379, 411), (411, 379, 378, 410), (410, 378, 376, 408), (352, 380, 382, 354), (354, 382, 383, 355), (355, 383, 381, 353), (360, 384, 386, 362), (362, 386, 387, 363), (363, 387, 385, 361), (421, 389, 391, 423), (423, 391, 390, 422), (422, 390, 388, 420), (425, 393, 395, 427), (427, 395, 394, 426), (426, 394, 392, 424), (368, 396, 398, 370), (370, 398, 399, 371), (371, 399, 397, 369), (372, 400, 402, 374), (374, 402, 403, 375), (375, 403, 401, 373), (441, 405, 407, 443), (443, 407, 406, 442), (442, 406, 404, 440), (437, 409, 411, 439), (439, 411, 410, 438), (438, 410, 408, 436), (380, 413, 415, 382), (382, 415, 414, 383), (383, 414, 412, 381), (384, 417, 419, 386), (386, 419, 418, 387), (387, 418, 416, 385), (266, 421, 423, 273), (273, 423, 422, 268), (268, 422, 420, 264), (252, 425, 427, 255), (255, 427, 426, 259), (259, 426, 424, 253), (396, 429, 431, 398), (398, 431, 430, 399), (399, 430, 428, 397), (400, 433, 435, 402), (402, 435, 434, 403), (403, 434, 432, 401), (290, 437, 439, 297), (297, 439, 438, 292), (292, 438, 436, 288), (276, 441, 443, 279), (279, 443, 442, 283), (283, 442, 440, 277), (204, 229, 353, 356), (444, 447, 446), (447, 448, 446), (448, 445, 446), (449, 452, 451), (452, 453, 451), (453, 450, 451), (454, 457, 456), (457, 458, 456), (458, 455, 456), (459, 462, 461), (462, 463, 461), (463, 460, 461), (464, 467, 466), (467, 468, 466), (468, 465, 466), (469, 472, 471), (472, 473, 471), (473, 470, 471), (474, 477, 476), (477, 478, 476), (478, 475, 476), (479, 482, 481), (482, 483, 481), (483, 480, 481), (484, 487, 486), (487, 488, 486), (488, 485, 486), (489, 492, 491), (492, 493, 491), (493, 490, 491), (494, 497, 496), (497, 498, 496), (498, 495, 496), (499, 502, 501), (502, 503, 501), (503, 500, 501), (454, 480, 483, 457), (457, 483, 482, 458), (458, 482, 479, 455), (469, 445, 448, 472), (472, 448, 447, 473), (473, 447, 444, 470), (449, 465, 468, 452), (452, 468, 467, 453), (453, 467, 464, 450), (474, 460, 463, 477), (477, 463, 462, 478), (478, 462, 459, 475), (494, 513, 515, 497), (497, 515, 514, 498), (498, 514, 512, 495), (504, 485, 488, 506), (506, 488, 487, 507), (507, 487, 484, 505), (489, 509, 511, 492), (492, 511, 510, 493), (493, 510, 508, 490), (516, 500, 503, 518), (518, 503, 502, 519), (519, 502, 499, 517), (449, 445, 469, 465)])
me_cube_001.polygons.foreach_set('use_smooth', [True] * 464)
me_cube_001.polygons.foreach_set('material_index', [0, 0, 0, 0, 0, 0, 0, 0, 0, 0, 0, 1, 0, 0, 2, 1, 2, 0, 1, 0, 0, 0, 0, 0, 0, 1, 0, 0, 0, 0, 0, 0, 0, 0, 0, 0, 0, 0, 0, 0, 2, 2, 1, 2, 2, 2, 2, 2, 1, 0, 1, 1, 1, 1, 1, 1, 1, 1, 1, 1, 1, 1, 1, 0, 0, 0, 0, 0, 0, 0, 1, 1, 1, 1, 1, 1, 1, 1, 1, 1, 1, 1, 1, 1, 1, 1, 1, 1, 1, 1, 1, 1, 1, 1, 1, 1, 1, 1, 0, 0, 0, 0, 0, 0, 0, 0, 0, 0, 0, 0, 0, 0, 0, 0, 0, 0, 0, 0, 0, 0, 0, 0, 0, 0, 0, 0, 0, 0, 0, 0, 0, 0, 0, 0, 0, 0, 0, 0, 0, 0, 0, 0, 0, 0, 0, 0, 0, 0, 0, 0, 0, 0, 0, 0, 0, 0, 0, 0, 0, 0, 0, 0, 0, 0, 0, 0, 0, 0, 0, 0, 0, 0, 0, 0, 0, 0, 0, 0, 0, 0, 0, 0, 0, 0, 0, 0, 0, 0, 0, 0, 0, 0, 0, 0, 0, 0, 0, 0, 2, 1, 1, 1, 1, 1, 1, 1, 1, 1, 1, 1, 1, 1, 1, 1, 1, 1, 1, 1, 0, 0, 0, 0, 0, 0, 0, 0, 2, 2, 2, 2, 2, 2, 2, 2, 2, 2, 2, 2, 2, 2, 2, 2, 2, 2, 2, 2, 2, 2, 2, 2, 2, 2, 2, 2, 2, 2, 2, 2, 2, 2, 2, 2, 2, 2, 2, 2, 2, 2, 2, 2, 2, 2, 2, 2, 2, 2, 2, 2, 2, 2, 2, 2, 2, 2, 2, 2, 2, 2, 2, 2, 2, 2, 2, 2, 2, 2, 2, 2, 2, 2, 2, 2, 2, 2, 2, 2, 2, 2, 2, 1, 1, 1, 2, 2, 2, 1, 1, 1, 2, 2, 2, 2, 2, 2, 1, 1, 1, 1, 1, 1, 1, 1, 1, 1, 1, 1, 1, 1, 1, 1, 1, 1, 1, 1, 1, 1, 1, 1, 1, 1, 1, 1, 1, 1, 1, 1, 1, 1, 1, 1, 1, 1, 1, 1, 1, 1, 1, 1, 1, 1, 1, 1, 1, 1, 1, 1, 1, 1, 1, 1, 1, 1, 1, 1, 2, 2, 2, 2, 2, 2, 1, 1, 1, 1, 1, 1, 2, 2, 2, 2, 2, 2, 1, 1, 1, 1, 1, 1, 1, 1, 1, 1, 1, 1, 1, 1, 1, 1, 1, 1, 1, 1, 1, 1, 1, 1, 1, 1, 1, 1, 1, 1, 1, 1, 1, 1, 1, 1, 1, 1, 1, 1, 1, 1, 1, 1, 1, 1, 1, 1, 1, 1, 1, 1, 1, 1, 1, 1, 1, 1, 1, 1, 1, 1])
_uv = me_cube_001.uv_layers.new(name='UVMap')
_uv.uv.foreach_set('vector', [0.631, 0.7423, 0.675, 0.7423, 0.675, 0.7491, 0.631, 0.7491, 0.825, 0.7423, 0.8693, 0.7423, 0.8693, 0.7491, 0.825, 0.7491, 0.4258, 0.7423, 0.5742, 0.7423, 0.5742, 0.7491, 0.4258, 0.7491, 0.4258, 0.756, 0.5742, 0.756, 0.5742, 0.8, 0.4258, 0.8, 0.825, 0.625, 0.8693, 0.625, 0.8693, 0.7007, 0.825, 0.7007, 0.4258, 0.95, 0.5742, 0.95, 0.5742, 0.9943, 0.4258, 0.9943, 0.631, 0.7007, 0.675, 0.7007, 0.675, 0.7423, 0.631, 0.7423, 0.4258, 0.625, 0.5742, 0.625, 0.5742, 0.7007, 0.4258, 0.7007, 0.275, 0.625, 0.2917, 0.625, 0.2917, 0.7007, 0.2857, 0.7007, 0.275, 0.7003, 0.631, 0.625, 0.675, 0.625, 0.675, 0.7007, 0.631, 0.7007, 0.4258, 0.9, 0.5742, 0.9, 0.5742, 0.95, 0.4258, 0.95, 0.2857, 0.7007, 0.2917, 0.7007, 0.3083, 0.7007, 0.3143, 0.7007, 0.3228, 0.7007, 0.2772, 0.7007, 0.825, 0.7007, 0.8693, 0.7007, 0.8693, 0.7423, 0.825, 0.7423, 0.4258, 0.007676, 0.5742, 0.007676, 0.5742, 0.04934, 0.4258, 0.04934, 0.175, 0.7405, 0.175, 0.7025, 0.175, 0.7025, 0.175, 0.7405, 0.2228, 0.7423, 0.1772, 0.7423, 0.1772, 0.7423, 0.2228, 0.7423, 0.275, 0.7405, 0.275, 0.7025, 0.275, 0.7025, 0.275, 0.7405, 0.4258, 0.04934, 0.5742, 0.04934, 0.5742, 0.125, 0.4258, 0.125, 0.2083, 0.7007, 0.2083, 0.7007, 0.2083, 0.7007, 0.2083, 0.7007, 0.2083, 0.625, 0.225, 0.625, 0.225, 0.7003, 0.2143, 0.7007, 0.2083, 0.7007, 0.325, 0.7025, 0.3282, 0.7007, 0.369, 0.7007, 0.369, 0.7423, 0.3282, 0.7423, 0.325, 0.7405, 0.4258, 0.7007, 0.5742, 0.7007, 0.5742, 0.7423, 0.4258, 0.7423, 0.675, 0.7007, 0.725, 0.7007, 0.725, 0.7423, 0.675, 0.7423, 0.725, 0.7007, 0.775, 0.7007, 0.775, 0.7423, 0.725, 0.7423, 0.775, 0.7007, 0.825, 0.7007, 0.825, 0.7423, 0.775, 0.7423, 0.3228, 0.7423, 0.2772, 0.7423, 0.2772, 0.7423, 0.3228, 0.7423, 0.675, 0.625, 0.725, 0.625, 0.725, 0.7007, 0.675, 0.7007, 0.725, 0.625, 0.775, 0.625, 0.775, 0.7007, 0.725, 0.7007, 0.775, 0.625, 0.825, 0.625, 0.825, 0.7007, 0.775, 0.7007, 0.1307, 0.7007, 0.172, 0.7007, 0.175, 0.7025, 0.175, 0.7405, 0.172, 0.7423, 0.1307, 0.7423, 0.725, 0.7423, 0.775, 0.7423, 0.775, 0.7491, 0.725, 0.7491, 0.775, 0.7423, 0.825, 0.7423, 0.825, 0.7491, 0.775, 0.7491, 0.4258, 0.0009139, 0.5742, 0.0009139, 0.5742, 0.007676, 0.4258, 0.007676, 0.4258, 0.85, 0.5742, 0.85, 0.5742, 0.9, 0.4258, 0.9, 0.4258, 0.8, 0.5742, 0.8, 0.5742, 0.85, 0.4258, 0.85, 0.675, 0.7423, 0.725, 0.7423, 0.725, 0.7491, 0.675, 0.7491, 0.225, 0.7428, 0.2252, 0.7423, 0.2748, 0.7423, 0.275, 0.7428, 0.275, 0.7491, 0.225, 0.7491, 0.325, 0.7428, 0.3282, 0.7423, 0.369, 0.7423, 0.369, 0.7491, 0.325, 0.7491, 0.225, 0.7284, 0.275, 0.7284, 0.275, 0.7334, 0.2748, 0.7423, 0.2252, 0.7423, 0.225, 0.7334, 0.1307, 0.7423, 0.172, 0.7423, 0.175, 0.7428, 0.175, 0.7491, 0.1307, 0.7491, 0.225, 0.7025, 0.225, 0.7405, 0.225, 0.7405, 0.225, 0.7025, 0.325, 0.7025, 0.325, 0.7405, 0.325, 0.7405, 0.325, 0.7025, 0.2772, 0.7007, 0.3228, 0.7007, 0.3228, 0.7007, 0.2772, 0.7007, 0.2228, 0.7423, 0.1772, 0.7423, 0.1772, 0.7423, 0.2228, 0.7423, 0.1772, 0.7025, 0.2228, 0.7025, 0.2228, 0.7405, 0.1772, 0.7405, 0.2772, 0.7025, 0.3228, 0.7025, 0.3228, 0.7405, 0.2772, 0.7405, 0.1772, 0.7007, 0.2228, 0.7007, 0.2228, 0.7007, 0.1772, 0.7007, 0.3228, 0.7423, 0.2772, 0.7423, 0.2772, 0.7423, 0.3228, 0.7423, 0.275, 0.7284, 0.225, 0.7284, 0.225, 0.7284, 0.275, 0.7284, 0.225, 0.625, 0.275, 0.625, 0.275, 0.7003, 0.2748, 0.7007, 0.2252, 0.7007, 0.225, 0.7003, 0.3083, 0.7007, 0.2917, 0.7007, 0.2917, 0.7007, 0.2917, 0.7007, 0.2922, 0.7007, 0.2928, 0.7007, 0.3072, 0.7007, 0.3078, 0.7007, 0.3083, 0.7007, 0.3083, 0.7007, 0.275, 0.7145, 0.275, 0.7145, 0.275, 0.7145, 0.275, 0.7145, 0.175, 0.7405, 0.175, 0.7025, 0.175, 0.7025, 0.175, 0.7405, 0.275, 0.7145, 0.275, 0.7284, 0.275, 0.7284, 0.275, 0.7284, 0.275, 0.728, 0.275, 0.7275, 0.275, 0.7155, 0.275, 0.715, 0.275, 0.7146, 0.275, 0.7145, 0.225, 0.7145, 0.275, 0.7145, 0.275, 0.7145, 0.225, 0.7145, 0.3083, 0.625, 0.3083, 0.7007, 0.3083, 0.7007, 0.3083, 0.625, 0.2083, 0.625, 0.2083, 0.7007, 0.2083, 0.7007, 0.2083, 0.625, 0.225, 0.7284, 0.225, 0.7145, 0.225, 0.7145, 0.225, 0.7146, 0.225, 0.715, 0.225, 0.7155, 0.225, 0.7275, 0.225, 0.728, 0.225, 0.7284, 0.225, 0.7284, 0.2083, 0.7007, 0.1917, 0.7007, 0.1917, 0.7007, 0.1917, 0.7007, 0.1922, 0.7007, 0.1928, 0.7007, 0.2072, 0.7007, 0.2078, 0.7007, 0.2083, 0.7007, 0.2083, 0.7007, 0.1928, 0.625, 0.2072, 0.625, 0.2072, 0.7007, 0.1928, 0.7007, 0.2928, 0.625, 0.3072, 0.625, 0.3072, 0.7007, 0.2928, 0.7007, 0.2917, 0.7007, 0.2917, 0.625, 0.2917, 0.625, 0.2917, 0.7007, 0.1917, 0.7007, 0.1917, 0.625, 0.1917, 0.625, 0.1917, 0.7007, 0.275, 0.7428, 0.2772, 0.7423, 0.3228, 0.7423, 0.325, 0.7428, 0.325, 0.7491, 0.275, 0.7491, 0.325, 0.625, 0.369, 0.625, 0.369, 0.7007, 0.3282, 0.7007, 0.325, 0.7003, 0.3083, 0.7007, 0.3083, 0.625, 0.325, 0.625, 0.325, 0.7003, 0.3143, 0.7007, 0.225, 0.7095, 0.2252, 0.7007, 0.2748, 0.7007, 0.275, 0.7095, 0.275, 0.7145, 0.225, 0.7145, 0.1307, 0.625, 0.175, 0.625, 0.175, 0.7003, 0.172, 0.7007, 0.1307, 0.7007, 0.175, 0.7428, 0.1772, 0.7423, 0.2228, 0.7423, 0.225, 0.7428, 0.225, 0.7491, 0.175, 0.7491, 0.175, 0.625, 0.1917, 0.625, 0.1917, 0.7007, 0.1857, 0.7007, 0.175, 0.7003, 0.225, 0.7145, 0.225, 0.7147, 0.225, 0.715, 0.225, 0.7155, 0.225, 0.7275, 0.225, 0.728, 0.225, 0.7283, 0.225, 0.7284, 0.225, 0.7284, 0.225, 0.7283, 0.225, 0.728, 0.225, 0.7275, 0.225, 0.7155, 0.225, 0.715, 0.225, 0.7147, 0.225, 0.7145, 0.3228, 0.7423, 0.2772, 0.7423, 0.2772, 0.7423, 0.3228, 0.7423, 0.275, 0.7334, 0.275, 0.7284, 0.275, 0.7145, 0.275, 0.7095, 0.275, 0.7095, 0.275, 0.7096, 0.275, 0.7155, 0.275, 0.7275, 0.275, 0.7334, 0.275, 0.7334, 0.325, 0.7025, 0.325, 0.7405, 0.325, 0.7405, 0.325, 0.7025, 0.275, 0.7334, 0.275, 0.7334, 0.275, 0.7275, 0.275, 0.7155, 0.275, 0.7096, 0.275, 0.7095, 0.275, 0.7025, 0.275, 0.7405, 0.1857, 0.7007, 0.1857, 0.7007, 0.1928, 0.7007, 0.2072, 0.7007, 0.2143, 0.7007, 0.2143, 0.7007, 0.2228, 0.7007, 0.1772, 0.7007, 0.2228, 0.7423, 0.1772, 0.7423, 0.1772, 0.7423, 0.2228, 0.7423, 0.225, 0.7095, 0.225, 0.7096, 0.225, 0.7145, 0.225, 0.7145, 0.225, 0.7096, 0.225, 0.7095, 0.175, 0.7405, 0.175, 0.7025, 0.175, 0.7025, 0.175, 0.7405, 0.225, 0.7334, 0.225, 0.7284, 0.225, 0.7284, 0.225, 0.7334, 0.225, 0.7334, 0.225, 0.7334, 0.225, 0.7095, 0.225, 0.7096, 0.225, 0.7155, 0.225, 0.7275, 0.225, 0.7334, 0.225, 0.7334, 0.225, 0.7405, 0.225, 0.7025, 0.1857, 0.7007, 0.1917, 0.7007, 0.2083, 0.7007, 0.2143, 0.7007, 0.2143, 0.7007, 0.2143, 0.7007, 0.2072, 0.7007, 0.1928, 0.7007, 0.1857, 0.7007, 0.1857, 0.7007, 0.275, 0.7284, 0.275, 0.7284, 0.275, 0.7284, 0.275, 0.7284, 0.275, 0.7334, 0.275, 0.7334, 0.275, 0.7284, 0.275, 0.7284, 0.275, 0.7334, 0.275, 0.7334, 0.225, 0.7095, 0.225, 0.7145, 0.225, 0.7284, 0.225, 0.7334, 0.225, 0.7334, 0.225, 0.7334, 0.225, 0.7275, 0.225, 0.7155, 0.225, 0.7096, 0.225, 0.7095, 0.275, 0.7145, 0.275, 0.7096, 0.275, 0.7095, 0.275, 0.7095, 0.275, 0.7096, 0.275, 0.7145, 0.1917, 0.7007, 0.1917, 0.7007, 0.1917, 0.7007, 0.1917, 0.7007, 0.3228, 0.7423, 0.2772, 0.7423, 0.2772, 0.7423, 0.3228, 0.7423, 0.1857, 0.7007, 0.1857, 0.7007, 0.1917, 0.7007, 0.1917, 0.7007, 0.1857, 0.7007, 0.1857, 0.7007, 0.1917, 0.7007, 0.1917, 0.7007, 0.1922, 0.7007, 0.1928, 0.7007, 0.2072, 0.7007, 0.2078, 0.7007, 0.2083, 0.7007, 0.2083, 0.7007, 0.2083, 0.7007, 0.2083, 0.7007, 0.2078, 0.7007, 0.2072, 0.7007, 0.1928, 0.7007, 0.1922, 0.7007, 0.1917, 0.7007, 0.1917, 0.7007, 0.2143, 0.7007, 0.2083, 0.7007, 0.2083, 0.7007, 0.2143, 0.7007, 0.2143, 0.7007, 0.2143, 0.7007, 0.2772, 0.7007, 0.3228, 0.7007, 0.3228, 0.7007, 0.2772, 0.7007, 0.2228, 0.7423, 0.1772, 0.7423, 0.1772, 0.7423, 0.2228, 0.7423, 0.325, 0.7025, 0.325, 0.7405, 0.325, 0.7405, 0.325, 0.7025, 0.275, 0.7155, 0.275, 0.7275, 0.275, 0.7275, 0.275, 0.7155, 0.2072, 0.7007, 0.1928, 0.7007, 0.1928, 0.7007, 0.2072, 0.7007, 0.1928, 0.7007, 0.2072, 0.7007, 0.2072, 0.7007, 0.1928, 0.7007, 0.175, 0.7405, 0.175, 0.7025, 0.175, 0.7025, 0.175, 0.7405, 0.1307, 0.7491, 0.1307, 0.7495, 0.128, 0.7495, 0.1279, 0.7491, 0.1307, 0.7495, 0.1307, 0.75, 0.128, 0.75, 0.128, 0.7495, 0.4258, 0.9943, 0.4258, 0.9971, 0.375, 0.997, 0.375, 0.9943, 0.4258, 0.9971, 0.4258, 1.0, 0.375, 1.0, 0.375, 0.997, 0.4258, 0.0009139, 0.375, 0.0009139, 0.375, 0.0004769, 0.4258, 0.0, 0.125, 0.7491, 0.1279, 0.7491, 0.128, 0.7495, 0.125, 0.7495, 0.128, 0.7495, 0.128, 0.75, 0.125, 0.7495, 0.5742, 0.0009139, 0.5742, 0.0, 0.5985, 0.0, 0.625, 0.0009139, 0.5742, 1.0, 0.5742, 0.9971, 0.5985, 0.997, 0.5985, 1.0, 0.5742, 0.9943, 0.5996, 0.9943, 0.5985, 0.997, 0.5742, 0.9971, 0.5996, 0.9943, 0.625, 0.9943, 0.625, 0.997, 0.5985, 0.997, 0.8693, 0.7491, 0.8721, 0.7491, 0.872, 0.75, 0.8693, 0.75, 0.8721, 0.7491, 0.875, 0.7491, 0.875, 0.75, 0.872, 0.75, 0.5985, 1.0, 0.5985, 0.997, 0.625, 0.997, 0.4258, 0.7491, 0.4258, 0.7495, 0.4015, 0.7495, 0.4004, 0.7491, 0.4258, 0.7495, 0.4258, 0.753, 0.4015, 0.7531, 0.4015, 0.7495, 0.4258, 0.756, 0.375, 0.756, 0.4015, 0.7531, 0.4258, 0.753, 0.369, 0.75, 0.369, 0.7495, 0.3719, 0.7495, 0.3719, 0.7498, 0.369, 0.7491, 0.372, 0.7491, 0.3719, 0.7495, 0.369, 0.7495, 0.372, 0.7491, 0.4004, 0.7491, 0.4015, 0.7495, 0.3719, 0.7495, 0.4015, 0.7516, 0.4015, 0.7531, 0.3884, 0.7531, 0.631, 0.7491, 0.631, 0.75, 0.6281, 0.75, 0.628, 0.7491, 0.625, 0.756, 0.5996, 0.756, 0.5985, 0.7531, 0.625, 0.7531, 0.5742, 0.756, 0.5742, 0.753, 0.5985, 0.7531, 0.5996, 0.756, 0.5742, 0.753, 0.5742, 0.7495, 0.5985, 0.7495, 0.5985, 0.7531, 0.5742, 0.7491, 0.5996, 0.7491, 0.5985, 0.7495, 0.5742, 0.7495, 0.5996, 0.7491, 0.628, 0.7491, 0.6281, 0.75, 0.5985, 0.7495, 0.625, 0.7531, 0.5985, 0.7531, 0.5985, 0.7516, 0.1307, 0.7423, 0.1307, 0.7491, 0.1279, 0.7491, 0.1279, 0.7423, 0.1279, 0.7423, 0.1279, 0.7491, 0.125, 0.7491, 0.125, 0.7423, 0.375, 0.007676, 0.375, 0.0009139, 0.4258, 0.0009139, 0.4258, 0.007676, 0.4258, 0.9943, 0.5742, 0.9943, 0.5742, 0.9971, 0.4258, 0.9971, 0.4258, 0.9971, 0.5742, 0.9971, 0.5742, 1.0, 0.4258, 1.0, 0.4258, 0.0, 0.5742, 0.0, 0.5742, 0.0009139, 0.4258, 0.0009139, 0.631, 0.7423, 0.631, 0.7491, 0.628, 0.7491, 0.628, 0.7423, 0.628, 0.7423, 0.628, 0.7491, 0.5996, 0.7491, 0.5996, 0.7423, 0.5996, 0.7423, 0.5996, 0.7491, 0.5742, 0.7491, 0.5742, 0.7423, 0.5742, 0.756, 0.4258, 0.756, 0.4258, 0.753, 0.5742, 0.753, 0.5742, 0.753, 0.4258, 0.753, 0.4258, 0.7495, 0.5742, 0.7495, 0.5742, 0.7495, 0.4258, 0.7495, 0.4258, 0.7491, 0.5742, 0.7491, 0.325, 0.7491, 0.369, 0.7491, 0.369, 0.7495, 0.325, 0.7495, 0.325, 0.7495, 0.369, 0.7495, 0.369, 0.75, 0.325, 0.75, 0.375, 0.8, 0.375, 0.756, 0.4258, 0.756, 0.4258, 0.8, 0.825, 0.7491, 0.8693, 0.7491, 0.8693, 0.75, 0.825, 0.75, 0.625, 0.95, 0.625, 0.9943, 0.5996, 0.9943, 0.5996, 0.95, 0.5996, 0.95, 0.5996, 0.9943, 0.5742, 0.9943, 0.5742, 0.95, 0.8693, 0.7007, 0.8693, 0.625, 0.8721, 0.625, 0.8721, 0.7007, 0.8721, 0.7007, 0.8721, 0.625, 0.875, 0.625, 0.875, 0.7007, 0.625, 0.04934, 0.625, 0.125, 0.5742, 0.125, 0.5742, 0.04934, 0.369, 0.7007, 0.369, 0.625, 0.372, 0.625, 0.372, 0.7007, 0.372, 0.7007, 0.372, 0.625, 0.4004, 0.625, 0.4004, 0.7007, 0.4004, 0.7007, 0.4004, 0.625, 0.4258, 0.625, 0.4258, 0.7007, 0.1307, 0.625, 0.1307, 0.7007, 0.1279, 0.7007, 0.1279, 0.625, 0.1279, 0.625, 0.1279, 0.7007, 0.125, 0.7007, 0.125, 0.625, 0.375, 0.125, 0.375, 0.04934, 0.4258, 0.04934, 0.4258, 0.125, 0.1307, 0.7007, 0.1307, 0.7423, 0.1279, 0.7423, 0.1279, 0.7007, 0.1279, 0.7007, 0.1279, 0.7423, 0.125, 0.7423, 0.125, 0.7007, 0.375, 0.04934, 0.375, 0.007676, 0.4258, 0.007676, 0.4258, 0.04934, 0.631, 0.625, 0.631, 0.7007, 0.628, 0.7007, 0.628, 0.625, 0.628, 0.625, 0.628, 0.7007, 0.5996, 0.7007, 0.5996, 0.625, 0.5996, 0.625, 0.5996, 0.7007, 0.5742, 0.7007, 0.5742, 0.625, 0.631, 0.7007, 0.631, 0.7423, 0.628, 0.7423, 0.628, 0.7007, 0.628, 0.7007, 0.628, 0.7423, 0.5996, 0.7423, 0.5996, 0.7007, 0.5996, 0.7007, 0.5996, 0.7423, 0.5742, 0.7423, 0.5742, 0.7007, 0.8693, 0.7491, 0.8693, 0.7423, 0.8721, 0.7423, 0.8721, 0.7491, 0.8721, 0.7491, 0.8721, 0.7423, 0.875, 0.7423, 0.875, 0.7491, 0.625, 0.0009139, 0.625, 0.007676, 0.5742, 0.007676, 0.5742, 0.0009139, 0.8693, 0.7423, 0.8693, 0.7007, 0.8721, 0.7007, 0.8721, 0.7423, 0.8721, 0.7423, 0.8721, 0.7007, 0.875, 0.7007, 0.875, 0.7423, 0.625, 0.007676, 0.625, 0.04934, 0.5742, 0.04934, 0.5742, 0.007676, 0.369, 0.7491, 0.369, 0.7423, 0.372, 0.7423, 0.372, 0.7491, 0.372, 0.7491, 0.372, 0.7423, 0.4004, 0.7423, 0.4004, 0.7491, 0.4004, 0.7491, 0.4004, 0.7423, 0.4258, 0.7423, 0.4258, 0.7491, 0.369, 0.7423, 0.369, 0.7007, 0.372, 0.7007, 0.372, 0.7423, 0.372, 0.7423, 0.372, 0.7007, 0.4004, 0.7007, 0.4004, 0.7423, 0.4004, 0.7423, 0.4004, 0.7007, 0.4258, 0.7007, 0.4258, 0.7423, 0.1307, 0.7491, 0.175, 0.7491, 0.175, 0.7495, 0.1307, 0.7495, 0.1307, 0.7495, 0.175, 0.7495, 0.175, 0.75, 0.1307, 0.75, 0.375, 0.9943, 0.375, 0.95, 0.4258, 0.95, 0.4258, 0.9943, 0.175, 0.7491, 0.225, 0.7491, 0.225, 0.7495, 0.175, 0.7495, 0.175, 0.7495, 0.225, 0.7495, 0.225, 0.75, 0.175, 0.75, 0.375, 0.95, 0.375, 0.9, 0.4258, 0.9, 0.4258, 0.95, 0.225, 0.7491, 0.275, 0.7491, 0.275, 0.7495, 0.225, 0.7495, 0.225, 0.7495, 0.275, 0.7495, 0.275, 0.75, 0.225, 0.75, 0.375, 0.9, 0.375, 0.85, 0.4258, 0.85, 0.4258, 0.9, 0.275, 0.7491, 0.325, 0.7491, 0.325, 0.7495, 0.275, 0.7495, 0.275, 0.7495, 0.325, 0.7495, 0.325, 0.75, 0.275, 0.75, 0.375, 0.85, 0.375, 0.8, 0.4258, 0.8, 0.4258, 0.85, 0.631, 0.7491, 0.675, 0.7491, 0.675, 0.75, 0.631, 0.75, 0.625, 0.756, 0.625, 0.8, 0.5996, 0.8, 0.5996, 0.756, 0.5996, 0.756, 0.5996, 0.8, 0.5742, 0.8, 0.5742, 0.756, 0.675, 0.7491, 0.725, 0.7491, 0.725, 0.75, 0.675, 0.75, 0.625, 0.8, 0.625, 0.85, 0.5996, 0.85, 0.5996, 0.8, 0.5996, 0.8, 0.5996, 0.85, 0.5742, 0.85, 0.5742, 0.8, 0.725, 0.7491, 0.775, 0.7491, 0.775, 0.75, 0.725, 0.75, 0.625, 0.85, 0.625, 0.9, 0.5996, 0.9, 0.5996, 0.85, 0.5996, 0.85, 0.5996, 0.9, 0.5742, 0.9, 0.5742, 0.85, 0.775, 0.7491, 0.825, 0.7491, 0.825, 0.75, 0.775, 0.75, 0.625, 0.9, 0.625, 0.95, 0.5996, 0.95, 0.5996, 0.9, 0.5996, 0.9, 0.5996, 0.95, 0.5742, 0.95, 0.5742, 0.9, 0.2772, 0.7007, 0.3228, 0.7007, 0.3228, 0.7007, 0.2772, 0.7007, 0.275, 0.7284, 0.225, 0.7284, 0.225, 0.7284, 0.275, 0.7284, 0.275, 0.7284, 0.225, 0.7284, 0.225, 0.728, 0.275, 0.728, 0.275, 0.728, 0.225, 0.728, 0.225, 0.7275, 0.275, 0.7275, 0.275, 0.7155, 0.225, 0.7155, 0.225, 0.715, 0.275, 0.715, 0.275, 0.715, 0.225, 0.715, 0.225, 0.7146, 0.275, 0.7146, 0.275, 0.7146, 0.225, 0.7146, 0.225, 0.7145, 0.275, 0.7145, 0.3083, 0.625, 0.3083, 0.7007, 0.3083, 0.7007, 0.3083, 0.625, 0.3083, 0.625, 0.3083, 0.7007, 0.3078, 0.7007, 0.3078, 0.625, 0.3078, 0.625, 0.3078, 0.7007, 0.3072, 0.7007, 0.3072, 0.625, 0.2928, 0.625, 0.2928, 0.7007, 0.2922, 0.7007, 0.2922, 0.625, 0.2922, 0.625, 0.2922, 0.7007, 0.2917, 0.7007, 0.2917, 0.625, 0.2917, 0.625, 0.2917, 0.7007, 0.2917, 0.7007, 0.2917, 0.625, 0.1928, 0.625, 0.1928, 0.7007, 0.1922, 0.7007, 0.1922, 0.625, 0.1922, 0.625, 0.1922, 0.7007, 0.1917, 0.7007, 0.1917, 0.625, 0.1917, 0.625, 0.1917, 0.7007, 0.1917, 0.7007, 0.1917, 0.625, 0.2083, 0.625, 0.2083, 0.7007, 0.2083, 0.7007, 0.2083, 0.625, 0.2083, 0.625, 0.2083, 0.7007, 0.2078, 0.7007, 0.2078, 0.625, 0.2078, 0.625, 0.2078, 0.7007, 0.2072, 0.7007, 0.2072, 0.625, 0.225, 0.7155, 0.275, 0.7155, 0.275, 0.7275, 0.225, 0.7275, 0.325, 0.7025, 0.325, 0.7016, 0.325, 0.7009, 0.325, 0.7007, 0.325, 0.7003, 0.3282, 0.7007, 0.2857, 0.7007, 0.2803, 0.7007, 0.2764, 0.7007, 0.275, 0.7007, 0.2748, 0.7007, 0.275, 0.7003, 0.225, 0.7095, 0.225, 0.7051, 0.225, 0.7018, 0.225, 0.7007, 0.225, 0.7003, 0.2252, 0.7007, 0.1857, 0.7007, 0.1803, 0.7007, 0.1764, 0.7007, 0.175, 0.7007, 0.172, 0.7007, 0.175, 0.7003, 0.3228, 0.7423, 0.3239, 0.7423, 0.3247, 0.7423, 0.325, 0.7423, 0.3282, 0.7423, 0.325, 0.7428, 0.275, 0.7334, 0.275, 0.7379, 0.275, 0.7411, 0.275, 0.7423, 0.275, 0.7428, 0.2748, 0.7423, 0.2228, 0.7423, 0.2239, 0.7423, 0.2247, 0.7423, 0.225, 0.7423, 0.2252, 0.7423, 0.225, 0.7428, 0.175, 0.7405, 0.175, 0.7414, 0.175, 0.7421, 0.175, 0.7423, 0.175, 0.7428, 0.172, 0.7423, 0.3228, 0.7007, 0.3239, 0.7007, 0.3238, 0.7007, 0.3228, 0.7007, 0.3239, 0.7007, 0.325, 0.7016, 0.325, 0.7016, 0.3238, 0.7007, 0.325, 0.7025, 0.325, 0.7025, 0.325, 0.7016, 0.325, 0.7016, 0.325, 0.7025, 0.3239, 0.7025, 0.3238, 0.7016, 0.325, 0.7016, 0.3228, 0.7025, 0.3228, 0.7016, 0.3238, 0.7016, 0.3239, 0.7025, 0.3228, 0.7016, 0.3228, 0.7007, 0.3238, 0.7007, 0.3238, 0.7016, 0.3238, 0.7007, 0.325, 0.7016, 0.3238, 0.7016, 0.2772, 0.7007, 0.2772, 0.7007, 0.2762, 0.7007, 0.2761, 0.7007, 0.2772, 0.7007, 0.2772, 0.7016, 0.2762, 0.7016, 0.2762, 0.7007, 0.2772, 0.7025, 0.2761, 0.7025, 0.2762, 0.7016, 0.2772, 0.7016, 0.2761, 0.7025, 0.275, 0.7025, 0.275, 0.7016, 0.2762, 0.7016, 0.275, 0.7025, 0.275, 0.7016, 0.275, 0.7016, 0.275, 0.7025, 0.275, 0.7016, 0.2761, 0.7007, 0.2762, 0.7007, 0.275, 0.7016, 0.2762, 0.7007, 0.2762, 0.7016, 0.275, 0.7016, 0.2228, 0.7007, 0.2239, 0.7007, 0.2238, 0.7007, 0.2228, 0.7007, 0.2239, 0.7007, 0.225, 0.7016, 0.225, 0.7016, 0.2238, 0.7007, 0.225, 0.7025, 0.225, 0.7025, 0.225, 0.7016, 0.225, 0.7016, 0.225, 0.7025, 0.2239, 0.7025, 0.2238, 0.7016, 0.225, 0.7016, 0.2228, 0.7025, 0.2228, 0.7016, 0.2238, 0.7016, 0.2239, 0.7025, 0.2228, 0.7016, 0.2228, 0.7007, 0.2238, 0.7007, 0.2238, 0.7016, 0.2238, 0.7007, 0.225, 0.7016, 0.2238, 0.7016, 0.1772, 0.7007, 0.1772, 0.7007, 0.1762, 0.7007, 0.1761, 0.7007, 0.1772, 0.7007, 0.1772, 0.7016, 0.1762, 0.7016, 0.1762, 0.7007, 0.1772, 0.7025, 0.1761, 0.7025, 0.1762, 0.7016, 0.1772, 0.7016, 0.1761, 0.7025, 0.175, 0.7025, 0.175, 0.7016, 0.1762, 0.7016, 0.175, 0.7025, 0.175, 0.7016, 0.175, 0.7016, 0.175, 0.7025, 0.175, 0.7016, 0.1761, 0.7007, 0.1762, 0.7007, 0.175, 0.7016, 0.1762, 0.7007, 0.1762, 0.7016, 0.175, 0.7016, 0.3228, 0.7423, 0.3228, 0.7423, 0.3238, 0.7423, 0.3239, 0.7423, 0.3228, 0.7423, 0.3228, 0.7414, 0.3238, 0.7414, 0.3238, 0.7423, 0.3228, 0.7405, 0.3239, 0.7405, 0.3238, 0.7414, 0.3228, 0.7414, 0.3239, 0.7405, 0.325, 0.7405, 0.325, 0.7414, 0.3238, 0.7414, 0.325, 0.7405, 0.325, 0.7414, 0.325, 0.7414, 0.325, 0.7405, 0.325, 0.7414, 0.3239, 0.7423, 0.3238, 0.7423, 0.325, 0.7414, 0.3238, 0.7423, 0.3238, 0.7414, 0.325, 0.7414, 0.2772, 0.7423, 0.2761, 0.7423, 0.2762, 0.7423, 0.2772, 0.7423, 0.2761, 0.7423, 0.275, 0.7414, 0.275, 0.7414, 0.2762, 0.7423, 0.275, 0.7405, 0.275, 0.7405, 0.275, 0.7414, 0.275, 0.7414, 0.275, 0.7405, 0.2761, 0.7405, 0.2762, 0.7414, 0.275, 0.7414, 0.2772, 0.7405, 0.2772, 0.7414, 0.2762, 0.7414, 0.2761, 0.7405, 0.2772, 0.7414, 0.2772, 0.7423, 0.2762, 0.7423, 0.2762, 0.7414, 0.2762, 0.7423, 0.275, 0.7414, 0.2762, 0.7414, 0.2228, 0.7423, 0.2228, 0.7423, 0.2238, 0.7423, 0.2239, 0.7423, 0.2228, 0.7423, 0.2228, 0.7414, 0.2238, 0.7414, 0.2238, 0.7423, 0.2228, 0.7405, 0.2239, 0.7405, 0.2238, 0.7414, 0.2228, 0.7414, 0.2239, 0.7405, 0.225, 0.7405, 0.225, 0.7414, 0.2238, 0.7414, 0.225, 0.7405, 0.225, 0.7414, 0.225, 0.7414, 0.225, 0.7405, 0.225, 0.7414, 0.2239, 0.7423, 0.2238, 0.7423, 0.225, 0.7414, 0.2238, 0.7423, 0.2238, 0.7414, 0.225, 0.7414, 0.1772, 0.7423, 0.1761, 0.7423, 0.1762, 0.7423, 0.1772, 0.7423, 0.1761, 0.7423, 0.175, 0.7414, 0.175, 0.7414, 0.1762, 0.7423, 0.175, 0.7405, 0.175, 0.7405, 0.175, 0.7414, 0.175, 0.7414, 0.175, 0.7405, 0.1761, 0.7405, 0.1762, 0.7414, 0.175, 0.7414, 0.1772, 0.7405, 0.1772, 0.7414, 0.1762, 0.7414, 0.1761, 0.7405, 0.1772, 0.7414, 0.1772, 0.7423, 0.1762, 0.7423, 0.1762, 0.7414, 0.1762, 0.7423, 0.175, 0.7414, 0.1762, 0.7414, 0.3228, 0.7025, 0.2772, 0.7025, 0.2772, 0.7016, 0.3228, 0.7016, 0.3228, 0.7016, 0.2772, 0.7016, 0.2772, 0.7007, 0.3228, 0.7007, 0.3228, 0.7007, 0.2772, 0.7007, 0.2772, 0.7007, 0.3228, 0.7007, 0.2228, 0.7025, 0.1772, 0.7025, 0.1772, 0.7016, 0.2228, 0.7016, 0.2228, 0.7016, 0.1772, 0.7016, 0.1772, 0.7007, 0.2228, 0.7007, 0.2228, 0.7007, 0.1772, 0.7007, 0.1772, 0.7007, 0.2228, 0.7007, 0.3228, 0.7423, 0.2772, 0.7423, 0.2772, 0.7423, 0.3228, 0.7423, 0.3228, 0.7423, 0.2772, 0.7423, 0.2772, 0.7414, 0.3228, 0.7414, 0.3228, 0.7414, 0.2772, 0.7414, 0.2772, 0.7405, 0.3228, 0.7405, 0.2228, 0.7423, 0.1772, 0.7423, 0.1772, 0.7423, 0.2228, 0.7423, 0.2228, 0.7423, 0.1772, 0.7423, 0.1772, 0.7414, 0.2228, 0.7414, 0.2228, 0.7414, 0.1772, 0.7414, 0.1772, 0.7405, 0.2228, 0.7405, 0.1772, 0.7025, 0.1772, 0.7405, 0.1761, 0.7405, 0.1761, 0.7025, 0.1761, 0.7025, 0.1761, 0.7405, 0.175, 0.7405, 0.175, 0.7025, 0.175, 0.7025, 0.175, 0.7405, 0.175, 0.7405, 0.175, 0.7025, 0.225, 0.7025, 0.225, 0.7405, 0.225, 0.7405, 0.225, 0.7025, 0.225, 0.7025, 0.225, 0.7405, 0.2239, 0.7405, 0.2239, 0.7025, 0.2239, 0.7025, 0.2239, 0.7405, 0.2228, 0.7405, 0.2228, 0.7025, 0.2772, 0.7025, 0.2772, 0.7405, 0.2761, 0.7405, 0.2761, 0.7025, 0.2761, 0.7025, 0.2761, 0.7405, 0.275, 0.7405, 0.275, 0.7025, 0.275, 0.7025, 0.275, 0.7405, 0.275, 0.7405, 0.275, 0.7025, 0.325, 0.7025, 0.325, 0.7405, 0.325, 0.7405, 0.325, 0.7025, 0.325, 0.7025, 0.325, 0.7405, 0.3239, 0.7405, 0.3239, 0.7025, 0.3239, 0.7025, 0.3239, 0.7405, 0.3228, 0.7405, 0.3228, 0.7025, 0.3228, 0.7423, 0.3228, 0.7423, 0.3239, 0.7423, 0.3239, 0.7423, 0.3239, 0.7423, 0.3239, 0.7423, 0.325, 0.7414, 0.325, 0.7414, 0.325, 0.7414, 0.325, 0.7414, 0.325, 0.7405, 0.325, 0.7405, 0.3228, 0.7007, 0.3143, 0.7007, 0.3197, 0.7007, 0.3239, 0.7007, 0.3239, 0.7007, 0.3197, 0.7007, 0.325, 0.7016, 0.325, 0.7016, 0.325, 0.7016, 0.325, 0.7016, 0.325, 0.7025, 0.325, 0.7025, 0.2228, 0.7423, 0.2228, 0.7423, 0.2239, 0.7423, 0.2239, 0.7423, 0.2239, 0.7423, 0.2239, 0.7423, 0.225, 0.7414, 0.225, 0.7414, 0.225, 0.7414, 0.225, 0.7414, 0.225, 0.7405, 0.225, 0.7405, 0.2143, 0.7007, 0.2143, 0.7007, 0.2197, 0.7007, 0.2197, 0.7007, 0.2197, 0.7007, 0.2197, 0.7007, 0.225, 0.7051, 0.225, 0.7051, 0.225, 0.7051, 0.225, 0.7051, 0.225, 0.7095, 0.225, 0.7095, 0.175, 0.7405, 0.175, 0.7405, 0.175, 0.7414, 0.175, 0.7414, 0.175, 0.7414, 0.175, 0.7414, 0.1761, 0.7423, 0.1761, 0.7423, 0.1761, 0.7423, 0.1761, 0.7423, 0.1772, 0.7423, 0.1772, 0.7423, 0.275, 0.7405, 0.275, 0.7405, 0.275, 0.7414, 0.275, 0.7414, 0.275, 0.7414, 0.275, 0.7414, 0.2761, 0.7423, 0.2761, 0.7423, 0.2761, 0.7423, 0.2761, 0.7423, 0.2772, 0.7423, 0.2772, 0.7423, 0.175, 0.7025, 0.175, 0.7025, 0.175, 0.7016, 0.175, 0.7016, 0.175, 0.7016, 0.175, 0.7016, 0.1803, 0.7007, 0.1803, 0.7007, 0.1803, 0.7007, 0.1803, 0.7007, 0.1857, 0.7007, 0.1857, 0.7007, 0.275, 0.7095, 0.275, 0.7095, 0.275, 0.7051, 0.275, 0.7051, 0.275, 0.7051, 0.275, 0.7051, 0.2803, 0.7007, 0.2761, 0.7007, 0.2761, 0.7007, 0.2803, 0.7007, 0.2857, 0.7007, 0.2772, 0.7007, 0.275, 0.7095, 0.275, 0.7095, 0.275, 0.7051, 0.275, 0.7051, 0.275, 0.7051, 0.275, 0.7051, 0.2761, 0.7007, 0.2761, 0.7007, 0.2761, 0.7007, 0.2761, 0.7007, 0.2772, 0.7007, 0.2772, 0.7007, 0.3228, 0.7423, 0.3228, 0.7423, 0.3239, 0.7423, 0.3239, 0.7423, 0.3239, 0.7423, 0.3239, 0.7423, 0.325, 0.7414, 0.325, 0.7414, 0.325, 0.7414, 0.325, 0.7414, 0.325, 0.7405, 0.325, 0.7405, 0.3228, 0.7007, 0.3228, 0.7007, 0.3239, 0.7007, 0.3239, 0.7007, 0.3239, 0.7007, 0.3239, 0.7007, 0.325, 0.7016, 0.325, 0.7016, 0.325, 0.7016, 0.325, 0.7016, 0.325, 0.7025, 0.325, 0.7025, 0.275, 0.7334, 0.275, 0.7334, 0.275, 0.7379, 0.275, 0.7379, 0.275, 0.7379, 0.275, 0.7379, 0.2761, 0.7423, 0.2761, 0.7423, 0.2761, 0.7423, 0.2761, 0.7423, 0.2772, 0.7423, 0.2772, 0.7423, 0.2143, 0.7007, 0.2143, 0.7007, 0.2197, 0.7007, 0.2197, 0.7007, 0.2197, 0.7007, 0.2197, 0.7007, 0.225, 0.7051, 0.225, 0.7051, 0.225, 0.7051, 0.225, 0.7051, 0.225, 0.7095, 0.225, 0.7095, 0.2228, 0.7423, 0.2228, 0.7423, 0.2239, 0.7423, 0.2239, 0.7423, 0.2239, 0.7423, 0.2239, 0.7423, 0.225, 0.7379, 0.225, 0.7379, 0.225, 0.7379, 0.225, 0.7379, 0.225, 0.7334, 0.225, 0.7334, 0.175, 0.7405, 0.175, 0.7405, 0.175, 0.7414, 0.175, 0.7414, 0.175, 0.7414, 0.175, 0.7414, 0.1761, 0.7423, 0.1761, 0.7423, 0.1761, 0.7423, 0.1761, 0.7423, 0.1772, 0.7423, 0.1772, 0.7423, 0.175, 0.7025, 0.175, 0.7025, 0.175, 0.7016, 0.175, 0.7016, 0.175, 0.7016, 0.175, 0.7016, 0.1803, 0.7007, 0.1803, 0.7007, 0.1803, 0.7007, 0.1803, 0.7007, 0.1857, 0.7007, 0.1857, 0.7007, 0.3228, 0.7423, 0.3228, 0.7423, 0.3239, 0.7423, 0.3239, 0.7423, 0.3239, 0.7423, 0.3239, 0.7423, 0.325, 0.7414, 0.325, 0.7414, 0.325, 0.7414, 0.325, 0.7414, 0.325, 0.7405, 0.325, 0.7405, 0.275, 0.7334, 0.275, 0.7334, 0.275, 0.7379, 0.275, 0.7379, 0.275, 0.7379, 0.275, 0.7379, 0.2761, 0.7423, 0.2761, 0.7423, 0.2761, 0.7423, 0.2761, 0.7423, 0.2772, 0.7423, 0.2772, 0.7423, 0.275, 0.7025, 0.275, 0.7095, 0.275, 0.7051, 0.275, 0.7016, 0.275, 0.7016, 0.275, 0.7051, 0.2761, 0.7007, 0.2761, 0.7007, 0.2761, 0.7007, 0.2761, 0.7007, 0.2772, 0.7007, 0.2772, 0.7007, 0.3228, 0.7007, 0.3228, 0.7007, 0.3239, 0.7007, 0.3239, 0.7007, 0.3239, 0.7007, 0.3239, 0.7007, 0.325, 0.7016, 0.325, 0.7016, 0.325, 0.7016, 0.325, 0.7016, 0.325, 0.7025, 0.325, 0.7025, 0.2228, 0.7423, 0.2228, 0.7423, 0.2239, 0.7423, 0.2239, 0.7423, 0.2239, 0.7423, 0.2239, 0.7423, 0.225, 0.7379, 0.225, 0.7379, 0.225, 0.7379, 0.225, 0.7379, 0.225, 0.7334, 0.225, 0.7334, 0.175, 0.7405, 0.175, 0.7405, 0.175, 0.7414, 0.175, 0.7414, 0.175, 0.7414, 0.175, 0.7414, 0.1761, 0.7423, 0.1761, 0.7423, 0.1761, 0.7423, 0.1761, 0.7423, 0.1772, 0.7423, 0.1772, 0.7423, 0.2228, 0.7007, 0.2143, 0.7007, 0.2197, 0.7007, 0.2239, 0.7007, 0.2239, 0.7007, 0.2197, 0.7007, 0.225, 0.7051, 0.225, 0.7016, 0.225, 0.7016, 0.225, 0.7051, 0.225, 0.7095, 0.225, 0.7025, 0.175, 0.7025, 0.175, 0.7025, 0.175, 0.7016, 0.175, 0.7016, 0.175, 0.7016, 0.175, 0.7016, 0.1803, 0.7007, 0.1761, 0.7007, 0.1761, 0.7007, 0.1803, 0.7007, 0.1857, 0.7007, 0.1772, 0.7007, 0.3228, 0.7423, 0.3228, 0.7423, 0.3239, 0.7423, 0.3239, 0.7423, 0.3239, 0.7423, 0.3239, 0.7423, 0.325, 0.7414, 0.325, 0.7414, 0.325, 0.7414, 0.325, 0.7414, 0.325, 0.7405, 0.325, 0.7405, 0.275, 0.7334, 0.275, 0.7405, 0.275, 0.7414, 0.275, 0.7379, 0.275, 0.7379, 0.275, 0.7414, 0.2761, 0.7423, 0.2761, 0.7423, 0.2761, 0.7423, 0.2761, 0.7423, 0.2772, 0.7423, 0.2772, 0.7423, 0.275, 0.7025, 0.275, 0.7025, 0.275, 0.7016, 0.275, 0.7016, 0.275, 0.7016, 0.275, 0.7016, 0.2761, 0.7007, 0.2761, 0.7007, 0.2761, 0.7007, 0.2761, 0.7007, 0.2772, 0.7007, 0.2772, 0.7007, 0.3228, 0.7007, 0.3228, 0.7007, 0.3239, 0.7007, 0.3239, 0.7007, 0.3239, 0.7007, 0.3239, 0.7007, 0.325, 0.7016, 0.325, 0.7016, 0.325, 0.7016, 0.325, 0.7016, 0.325, 0.7025, 0.325, 0.7025, 0.2228, 0.7423, 0.2228, 0.7423, 0.2239, 0.7423, 0.2239, 0.7423, 0.2239, 0.7423, 0.2239, 0.7423, 0.225, 0.7414, 0.225, 0.7379, 0.225, 0.7379, 0.225, 0.7414, 0.225, 0.7405, 0.225, 0.7334, 0.175, 0.7405, 0.175, 0.7405, 0.175, 0.7414, 0.175, 0.7414, 0.175, 0.7414, 0.175, 0.7414, 0.1761, 0.7423, 0.1761, 0.7423, 0.1761, 0.7423, 0.1761, 0.7423, 0.1772, 0.7423, 0.1772, 0.7423, 0.175, 0.7025, 0.175, 0.7025, 0.175, 0.7016, 0.175, 0.7016, 0.175, 0.7016, 0.175, 0.7016, 0.1761, 0.7007, 0.1761, 0.7007, 0.1761, 0.7007, 0.1761, 0.7007, 0.1772, 0.7007, 0.1772, 0.7007, 0.2228, 0.7007, 0.2228, 0.7007, 0.2239, 0.7007, 0.2239, 0.7007, 0.2239, 0.7007, 0.2239, 0.7007, 0.225, 0.7016, 0.225, 0.7016, 0.225, 0.7016, 0.225, 0.7016, 0.225, 0.7025, 0.225, 0.7025, 0.325, 0.7025, 0.325, 0.7405, 0.325, 0.7405, 0.325, 0.7025, 0.275, 0.7145, 0.275, 0.7145, 0.275, 0.7096, 0.275, 0.7145, 0.275, 0.7145, 0.275, 0.7096, 0.275, 0.7145, 0.275, 0.7145, 0.275, 0.7096, 0.275, 0.7275, 0.275, 0.728, 0.275, 0.7334, 0.275, 0.728, 0.275, 0.7283, 0.275, 0.7334, 0.275, 0.7283, 0.275, 0.7284, 0.275, 0.7334, 0.275, 0.7155, 0.275, 0.715, 0.275, 0.7096, 0.275, 0.715, 0.275, 0.7147, 0.275, 0.7096, 0.275, 0.7147, 0.275, 0.7145, 0.275, 0.7096, 0.275, 0.7284, 0.275, 0.7284, 0.275, 0.7334, 0.275, 0.7284, 0.275, 0.7284, 0.275, 0.7334, 0.275, 0.7284, 0.275, 0.7284, 0.275, 0.7334, 0.275, 0.7284, 0.275, 0.7283, 0.275, 0.7284, 0.275, 0.7283, 0.275, 0.728, 0.275, 0.7284, 0.275, 0.728, 0.275, 0.7275, 0.275, 0.7284, 0.275, 0.7145, 0.275, 0.7145, 0.275, 0.7145, 0.275, 0.7145, 0.275, 0.7145, 0.275, 0.7145, 0.275, 0.7145, 0.275, 0.7145, 0.275, 0.7145, 0.275, 0.7275, 0.275, 0.728, 0.275, 0.7284, 0.275, 0.728, 0.275, 0.7283, 0.275, 0.7284, 0.275, 0.7283, 0.275, 0.7284, 0.275, 0.7284, 0.225, 0.7145, 0.225, 0.7147, 0.225, 0.7096, 0.225, 0.7147, 0.225, 0.715, 0.225, 0.7096, 0.225, 0.715, 0.225, 0.7155, 0.225, 0.7096, 0.2083, 0.7007, 0.2083, 0.7007, 0.2143, 0.7007, 0.2083, 0.7007, 0.2083, 0.7007, 0.2143, 0.7007, 0.2083, 0.7007, 0.2083, 0.7007, 0.2143, 0.7007, 0.1928, 0.7007, 0.1922, 0.7007, 0.1857, 0.7007, 0.1922, 0.7007, 0.1918, 0.7007, 0.1857, 0.7007, 0.1918, 0.7007, 0.1917, 0.7007, 0.1857, 0.7007, 0.2072, 0.7007, 0.2078, 0.7007, 0.2143, 0.7007, 0.2078, 0.7007, 0.2082, 0.7007, 0.2143, 0.7007, 0.2082, 0.7007, 0.2083, 0.7007, 0.2143, 0.7007, 0.1917, 0.7007, 0.1917, 0.7007, 0.1857, 0.7007, 0.1917, 0.7007, 0.1917, 0.7007, 0.1857, 0.7007, 0.1917, 0.7007, 0.1917, 0.7007, 0.1857, 0.7007, 0.275, 0.7155, 0.275, 0.7155, 0.275, 0.715, 0.275, 0.715, 0.275, 0.715, 0.275, 0.715, 0.275, 0.7145, 0.275, 0.7145, 0.275, 0.7145, 0.275, 0.7145, 0.275, 0.7145, 0.275, 0.7145, 0.275, 0.7155, 0.275, 0.7155, 0.275, 0.715, 0.275, 0.715, 0.275, 0.715, 0.275, 0.715, 0.275, 0.7145, 0.275, 0.7145, 0.275, 0.7145, 0.275, 0.7145, 0.275, 0.7145, 0.275, 0.7145, 0.275, 0.7275, 0.275, 0.7275, 0.275, 0.728, 0.275, 0.728, 0.275, 0.728, 0.275, 0.728, 0.275, 0.7284, 0.275, 0.7284, 0.275, 0.7284, 0.275, 0.7284, 0.275, 0.7284, 0.275, 0.7284, 0.275, 0.7275, 0.275, 0.7275, 0.275, 0.728, 0.275, 0.728, 0.275, 0.728, 0.275, 0.728, 0.275, 0.7284, 0.275, 0.7284, 0.275, 0.7284, 0.275, 0.7284, 0.275, 0.7284, 0.275, 0.7284, 0.2072, 0.7007, 0.2072, 0.7007, 0.2078, 0.7007, 0.2078, 0.7007, 0.2078, 0.7007, 0.2078, 0.7007, 0.2083, 0.7007, 0.2083, 0.7007, 0.2083, 0.7007, 0.2083, 0.7007, 0.2083, 0.7007, 0.2083, 0.7007, 0.2072, 0.7007, 0.2072, 0.7007, 0.2078, 0.7007, 0.2078, 0.7007, 0.2078, 0.7007, 0.2078, 0.7007, 0.2083, 0.7007, 0.2083, 0.7007, 0.2083, 0.7007, 0.2083, 0.7007, 0.2083, 0.7007, 0.2083, 0.7007, 0.1928, 0.7007, 0.1928, 0.7007, 0.1922, 0.7007, 0.1922, 0.7007, 0.1922, 0.7007, 0.1922, 0.7007, 0.1917, 0.7007, 0.1917, 0.7007, 0.1917, 0.7007, 0.1917, 0.7007, 0.1917, 0.7007, 0.1917, 0.7007, 0.1928, 0.7007, 0.1928, 0.7007, 0.1922, 0.7007, 0.1922, 0.7007, 0.1922, 0.7007, 0.1922, 0.7007, 0.1917, 0.7007, 0.1917, 0.7007, 0.1917, 0.7007, 0.1917, 0.7007, 0.1917, 0.7007, 0.1917, 0.7007, 0.275, 0.7275, 0.275, 0.7155, 0.275, 0.7155, 0.275, 0.7275])
me_cube_001.materials.append(mat_tabletop)
me_cube_001.materials.append(mat_tablelegs)
me_cube_001.materials.append(mat_tablelegsrubber)
me_cube_001.update()
me_cube_002 = bpy.data.meshes.new('Cube.002')
me_cube_002.from_pydata([(-0.02311, -0.09028, -0.08526), (-0.02311, -0.09028, 0.08526), (-0.02311, 0.09028, -0.08526), (-0.02311, 0.09028, 0.08526), (0.02311, -0.665, -0.3903), (0.02311, -0.665, 0.3903), (0.02311, 0.665, -0.3903), (0.02311, 0.665, 0.3903), (0.02311, 0.711, 0.4337), (0.02311, 0.711, -0.4337), (0.02311, -0.711, -0.4337), (0.02311, -0.711, 0.4337), (0.006077, 0.665, 0.3903), (0.006077, 0.665, -0.3903), (0.006077, -0.665, -0.3903), (0.006077, -0.665, 0.3903), (-0.02311, 0.711, -0.4337), (-0.02311, -0.711, -0.4337), (-0.02311, -0.711, 0.4337), (-0.02311, 0.711, 0.4337), (-0.1414, 0.09028, -0.08526), (-0.1414, -0.09028, -0.08526), (-0.1414, -0.09028, 0.08526), (-0.1414, 0.09028, 0.08526), (-0.1882, 0.09028, -0.08526), (-0.1882, -0.09028, -0.08526), (-0.1882, -0.09028, 0.08526), (-0.1882, 0.09028, 0.08526), (-0.1414, 0.1148, -0.1098), (-0.1414, -0.1148, -0.1098), (-0.1414, -0.1148, 0.1098), (-0.1414, 0.1148, 0.1098), (-0.1882, 0.1148, -0.1098), (-0.1882, -0.1148, -0.1098), (-0.1882, -0.1148, 0.1098), (-0.1882, 0.1148, 0.1098), (-0.1414, 0.1148, -0.5927), (-0.1414, -0.1148, -0.5927), (-0.1882, 0.1148, -0.5927), (-0.1882, -0.1148, -0.5927), (-0.1414, 0.1148, -0.6404), (-0.1414, -0.1148, -0.6404), (-0.1882, 0.1148, -0.6404), (-0.1882, -0.1148, -0.6404), (0.03911, 0.3049, -0.6232), (0.03911, -0.3049, -0.6232), (-0.3687, 0.3049, -0.6232), (-0.3687, -0.3049, -0.6232), (0.03911, 0.3049, -0.6404), (0.03911, -0.3049, -0.6404), (-0.3687, 0.3049, -0.6404), (-0.3687, -0.3049, -0.6404)], [], [(3, 2, 20, 23), (16, 19, 8, 9), (7, 5, 15, 12), (10, 11, 18, 17), (16, 9, 10, 17), (8, 19, 18, 11), (7, 6, 9, 8), (6, 4, 10, 9), (5, 7, 8, 11), (4, 5, 11, 10), (13, 12, 15, 14), (6, 7, 12, 13), (5, 4, 14, 15), (4, 6, 13, 14), (0, 2, 16, 17), (1, 0, 17, 18), (3, 1, 18, 19), (2, 3, 19, 16), (20, 21, 29, 28), (0, 1, 22, 21), (1, 3, 23, 22), (2, 0, 21, 20), (25, 26, 27, 24), (24, 27, 35, 32), (22, 23, 31, 30), (25, 24, 32, 33), (30, 31, 35, 34), (29, 33, 39, 37), (31, 28, 32, 35), (29, 30, 34, 33), (26, 25, 33, 34), (23, 20, 28, 31), (21, 22, 30, 29), (27, 26, 34, 35), (41, 40, 48, 49), (33, 32, 38, 39), (28, 29, 37, 36), (32, 28, 36, 38), (40, 41, 43, 42), (43, 41, 49, 51), (39, 38, 46, 47), (38, 36, 44, 46), (46, 44, 48, 50), (47, 46, 50, 51), (45, 47, 51, 49), (44, 45, 49, 48), (37, 39, 47, 45), (40, 42, 50, 48), (36, 37, 45, 44), (42, 43, 51, 50)])
me_cube_002.polygons.foreach_set('material_index', [0, 0, 0, 0, 0, 0, 0, 0, 0, 0, 1, 0, 0, 0, 0, 0, 0, 0, 0, 0, 0, 0, 0, 0, 0, 0, 0, 0, 0, 0, 0, 0, 0, 0, 0, 0, 0, 0, 0, 0, 0, 0, 0, 0, 0, 0, 0, 0, 0, 0])
_uv = me_cube_002.uv_layers.new(name='UVMap')
_uv.uv.foreach_set('vector', [0.5246, 0.1887, 0.4754, 0.1887, 0.4754, 0.1887, 0.5246, 0.1887, 0.375, 0.25, 0.625, 0.25, 0.625, 0.5, 0.375, 0.5, 0.6187, 0.5038, 0.6187, 0.7462, 0.6187, 0.7462, 0.6187, 0.5038, 0.375, 0.75, 0.625, 0.75, 0.625, 1.0, 0.375, 1.0, 0.125, 0.5, 0.375, 0.5, 0.375, 0.75, 0.125, 0.75, 0.625, 0.5, 0.875, 0.5, 0.875, 0.75, 0.625, 0.75, 0.6187, 0.5038, 0.3813, 0.5038, 0.375, 0.5, 0.625, 0.5, 0.3813, 0.5038, 0.3813, 0.7462, 0.375, 0.75, 0.375, 0.5, 0.6187, 0.7462, 0.6187, 0.5038, 0.625, 0.5, 0.625, 0.75, 0.3813, 0.7462, 0.6187, 0.7462, 0.625, 0.75, 0.375, 0.75, 0.3813, 0.5038, 0.6187, 0.5038, 0.6187, 0.7462, 0.3813, 0.7462, 0.3813, 0.5038, 0.6187, 0.5038, 0.6187, 0.5038, 0.3813, 0.5038, 0.6187, 0.7462, 0.3813, 0.7462, 0.3813, 0.7462, 0.6187, 0.7462, 0.3813, 0.7462, 0.3813, 0.5038, 0.3813, 0.5038, 0.3813, 0.7462, 0.4754, 0.06126, 0.4754, 0.1887, 0.375, 0.25, 0.375, 0.0, 0.5246, 0.06126, 0.4754, 0.06126, 0.375, 0.0, 0.625, 0.0, 0.5246, 0.1887, 0.5246, 0.06126, 0.625, 0.0, 0.625, 0.25, 0.4754, 0.1887, 0.5246, 0.1887, 0.625, 0.25, 0.375, 0.25, 0.4754, 0.1887, 0.4754, 0.06126, 0.4754, 0.06126, 0.4754, 0.1887, 0.4754, 0.06126, 0.5246, 0.06126, 0.5246, 0.06126, 0.4754, 0.06126, 0.5246, 0.06126, 0.5246, 0.1887, 0.5246, 0.1887, 0.5246, 0.06126, 0.4754, 0.1887, 0.4754, 0.06126, 0.4754, 0.06126, 0.4754, 0.1887, 0.4754, 0.06126, 0.5246, 0.06126, 0.5246, 0.1887, 0.4754, 0.1887, 0.4754, 0.1887, 0.5246, 0.1887, 0.5246, 0.1887, 0.4754, 0.1887, 0.5246, 0.06126, 0.5246, 0.1887, 0.5246, 0.1887, 0.5246, 0.06126, 0.4754, 0.06126, 0.4754, 0.1887, 0.4754, 0.1887, 0.4754, 0.06126, 0.5246, 0.06126, 0.5246, 0.1887, 0.5246, 0.1887, 0.5246, 0.06126, 0.4754, 0.06126, 0.4754, 0.06126, 0.4754, 0.06126, 0.4754, 0.06126, 0.5246, 0.1887, 0.4754, 0.1887, 0.4754, 0.1887, 0.5246, 0.1887, 0.4754, 0.06126, 0.5246, 0.06126, 0.5246, 0.06126, 0.4754, 0.06126, 0.5246, 0.06126, 0.4754, 0.06126, 0.4754, 0.06126, 0.5246, 0.06126, 0.5246, 0.1887, 0.4754, 0.1887, 0.4754, 0.1887, 0.5246, 0.1887, 0.4754, 0.06126, 0.5246, 0.06126, 0.5246, 0.06126, 0.4754, 0.06126, 0.5246, 0.1887, 0.5246, 0.06126, 0.5246, 0.06126, 0.5246, 0.1887, 0.4754, 0.06126, 0.4754, 0.1887, 0.4754, 0.1887, 0.4754, 0.06126, 0.4754, 0.06126, 0.4754, 0.1887, 0.4754, 0.1887, 0.4754, 0.06126, 0.4754, 0.1887, 0.4754, 0.06126, 0.4754, 0.06126, 0.4754, 0.1887, 0.4754, 0.1887, 0.4754, 0.1887, 0.4754, 0.1887, 0.4754, 0.1887, 0.4754, 0.1887, 0.4754, 0.06126, 0.4754, 0.06126, 0.4754, 0.1887, 0.4754, 0.06126, 0.4754, 0.06126, 0.4754, 0.06126, 0.4754, 0.06126, 0.4754, 0.06126, 0.4754, 0.1887, 0.4754, 0.1887, 0.4754, 0.06126, 0.4754, 0.1887, 0.4754, 0.1887, 0.4754, 0.1887, 0.4754, 0.1887, 0.4754, 0.1887, 0.4754, 0.1887, 0.4754, 0.1887, 0.4754, 0.1887, 0.4754, 0.06126, 0.4754, 0.1887, 0.4754, 0.1887, 0.4754, 0.06126, 0.4754, 0.06126, 0.4754, 0.06126, 0.4754, 0.06126, 0.4754, 0.06126, 0.4754, 0.1887, 0.4754, 0.06126, 0.4754, 0.06126, 0.4754, 0.1887, 0.4754, 0.06126, 0.4754, 0.06126, 0.4754, 0.06126, 0.4754, 0.06126, 0.4754, 0.1887, 0.4754, 0.1887, 0.4754, 0.1887, 0.4754, 0.1887, 0.4754, 0.1887, 0.4754, 0.06126, 0.4754, 0.06126, 0.4754, 0.1887, 0.4754, 0.1887, 0.4754, 0.06126, 0.4754, 0.06126, 0.4754, 0.1887])
me_cube_002.materials.append(mat_monitor)
me_cube_002.materials.append(mat_screen)
me_cube_002.update()
me_cube_004 = bpy.data.meshes.new('Cube.004')
me_cube_004.from_pydata([(-0.1587, -0.1587, -0.1587), (-0.1587, -0.1587, 0.1587), (-0.1587, 0.1587, -0.1587), (-0.1587, 0.1587, 0.1587), (0.1587, -0.1587, -0.1587), (0.1587, -0.1587, 0.1587), (0.1587, 0.1587, -0.1587), (0.1587, 0.1587, 0.1587)], [], [(0, 1, 3, 2), (2, 3, 7, 6), (6, 7, 5, 4), (4, 5, 1, 0), (2, 6, 4, 0), (7, 3, 1, 5)])
_uv = me_cube_004.uv_layers.new(name='UVMap')
_uv.uv.foreach_set('vector', [0.375, 0.0, 0.625, 0.0, 0.625, 0.25, 0.375, 0.25, 0.375, 0.25, 0.625, 0.25, 0.625, 0.5, 0.375, 0.5, 0.375, 0.5, 0.625, 0.5, 0.625, 0.75, 0.375, 0.75, 0.375, 0.75, 0.625, 0.75, 0.625, 1.0, 0.375, 1.0, 0.125, 0.5, 0.375, 0.5, 0.375, 0.75, 0.125, 0.75, 0.625, 0.5, 0.875, 0.5, 0.875, 0.75, 0.625, 0.75])
me_cube_004.update()
me_cube_005 = bpy.data.meshes.new('Cube.005')
me_cube_005.from_pydata([(-0.1587, -0.1587, -0.1587), (-0.1587, -0.1587, 0.1587), (-0.1587, 0.1587, -0.1587), (-0.1587, 0.1587, 0.1587), (0.1587, -0.1587, -0.1587), (0.1587, -0.1587, 0.1587), (0.1587, 0.1587, -0.1587), (0.1587, 0.1587, 0.1587)], [], [(0, 1, 3, 2), (2, 3, 7, 6), (6, 7, 5, 4), (4, 5, 1, 0), (2, 6, 4, 0), (7, 3, 1, 5)])
_uv = me_cube_005.uv_layers.new(name='UVMap')
_uv.uv.foreach_set('vector', [0.375, 0.0, 0.625, 0.0, 0.625, 0.25, 0.375, 0.25, 0.375, 0.25, 0.625, 0.25, 0.625, 0.5, 0.375, 0.5, 0.375, 0.5, 0.625, 0.5, 0.625, 0.75, 0.375, 0.75, 0.375, 0.75, 0.625, 0.75, 0.625, 1.0, 0.375, 1.0, 0.125, 0.5, 0.375, 0.5, 0.375, 0.75, 0.125, 0.75, 0.625, 0.5, 0.875, 0.5, 0.875, 0.75, 0.625, 0.75])
me_cube_005.update()
me_cube_003 = bpy.data.meshes.new('Cube.003')
me_cube_003.from_pydata([(-0.1288, -0.3553, 2.713e-05), (-0.1288, -0.3553, 0.03736), (-0.1288, 0.3553, 2.713e-05), (-0.1288, 0.3553, 0.03736), (0.1288, -0.3553, 2.713e-05), (0.1288, -0.3553, 0.01513), (0.1288, 0.3553, 2.713e-05), (0.1288, 0.3553, 0.01513)], [], [(0, 1, 3, 2), (2, 3, 7, 6), (6, 7, 5, 4), (4, 5, 1, 0), (2, 6, 4, 0), (7, 3, 1, 5)])
_uv = me_cube_003.uv_layers.new(name='UVMap')
_uv.uv.foreach_set('vector', [0.375, 0.0, 0.625, 0.0, 0.625, 0.25, 0.375, 0.25, 0.375, 0.25, 0.625, 0.25, 0.625, 0.5, 0.375, 0.5, 0.375, 0.5, 0.625, 0.5, 0.625, 0.75, 0.375, 0.75, 0.375, 0.75, 0.625, 0.75, 0.625, 1.0, 0.375, 1.0, 0.125, 0.5, 0.375, 0.5, 0.375, 0.75, 0.125, 0.75, 0.625, 0.5, 0.875, 0.5, 0.875, 0.75, 0.625, 0.75])
me_cube_003.update()
me_cube_006 = bpy.data.meshes.new('Cube.006')
me_cube_006.from_pydata([(-0.021, -0.021, 1.632e-05), (-0.01544, -0.01544, 0.01299), (-0.021, 0.021, 1.632e-05), (-0.01544, 0.01544, 0.01299), (0.021, -0.021, 1.632e-05), (0.01544, -0.01544, 0.01299), (0.021, 0.021, 1.632e-05), (0.01544, 0.01544, 0.01299)], [], [(0, 1, 3, 2), (2, 3, 7, 6), (6, 7, 5, 4), (4, 5, 1, 0), (7, 3, 1, 5)])
_uv = me_cube_006.uv_layers.new(name='UVMap')
_uv.uv.foreach_set('vector', [0.375, 0.0, 0.625, 0.0, 0.625, 0.25, 0.375, 0.25, 0.375, 0.25, 0.625, 0.25, 0.625, 0.5, 0.375, 0.5, 0.375, 0.5, 0.625, 0.5, 0.625, 0.75, 0.375, 0.75, 0.375, 0.75, 0.625, 0.75, 0.625, 1.0, 0.375, 1.0, 0.625, 0.5, 0.875, 0.5, 0.875, 0.75, 0.625, 0.75])
me_cube_006.update()

# ---- objects
ob_walls = bpy.data.objects.new('Walls', me_cube)
ob_camera = bpy.data.objects.new('Camera', cam_camera)
ob_sun = bpy.data.objects.new('Sun', light_sun)
ob_desk = bpy.data.objects.new('Desk', me_cube_001)
ob_monitor = bpy.data.objects.new('Monitor', me_cube_002)
ob_mouse = bpy.data.objects.new('Mouse', me_cube_004)
ob_computer = bpy.data.objects.new('Computer', me_cube_005)
ob_keyboard = bpy.data.objects.new('Keyboard', me_cube_003)
ob_key = bpy.data.objects.new('Key', me_cube_006)

# ---- transforms, parenting, visibility, modifiers, constraints
ob_walls.location = (0.0, 0.0, 0.0)
ob_camera.location = (26.29, -26.33, 26.26)
ob_camera.rotation_euler = (1.047, 0.013, 0.7781)
ob_camera.scale = (1.0, 1.0, 1.0)
ob_camera.lock_rotations_4d = False
ob_camera.empty_display_type = 'ARROWS'
ob_camera.color = (0.0, 0.0, 0.0, 0.0)
ob_camera.hide_select = True
ob_camera.display_type = 'WIRE'
ob_camera.lineart.crease_threshold = 0.0
ob_sun.location = (0.0, 0.0, 3.919)
ob_sun.rotation_euler = (0.5289, -0.2342, 1.547)
ob_sun.hide_select = True
ob_desk.location = (-3.323, 0.0, 0.01002)
_m = ob_desk.modifiers.new('Mirror', 'MIRROR')
_m.use_axis = (False, True, False)
_m.use_clip = True
_m = ob_desk.modifiers.new('Auto Smooth', 'NODES')
_m.node_group = ng_auto_smooth
_gi = [s.identifier for s in ng_auto_smooth.interface.items_tree if s.item_type == 'SOCKET' and s.in_out == 'INPUT']
_m[_gi[1]] = 0.5236  # Angle
ob_monitor.location = (-3.563, 0.0, 2.23)
ob_mouse.location = (-2.962, 1.073, 1.589)
ob_computer.location = (-3.525, 1.358, 1.589)
ob_keyboard.location = (-2.962, 0.0, 1.589)
ob_keyboard.scale = (1.0, 0.9305, 1.0)
ob_key.location = (-3.062, -0.3045, 1.624)
ob_key.rotation_euler = (0.0, 0.08606, 0.0)
ob_key.scale = (0.804, 0.804, 0.804)
_m = ob_key.modifiers.new('Bevel', 'BEVEL')
_m.width = 0.001
_m.width_pct = 0.001
_m.segments = 3
_m = ob_key.modifiers.new('Array', 'ARRAY')
_m.count = 6
_m.relative_offset_displace = (1.2, 0.0, 0.0)
_m = ob_key.modifiers.new('Array.001', 'ARRAY')
_m.count = 16
_m.relative_offset_displace = (0.0, 1.2, 0.0)

# ---- collection membership
scene.collection.objects.link(ob_walls)
col_collection.objects.link(ob_camera)
col_collection.objects.link(ob_sun)
col_deskall.objects.link(ob_desk)
col_deskall.objects.link(ob_monitor)
col_deskall.objects.link(ob_mouse)
col_deskall.objects.link(ob_computer)
col_keyboard.objects.link(ob_keyboard)
col_keys.objects.link(ob_key)

# ---- scene / render settings (as saved in the file)
scene.camera = ob_camera
scene.frame_start = 1; scene.frame_end = 250; scene.frame_set(0)
scene.render.engine = 'BLENDER_EEVEE_NEXT'
scene.cycles.sampling_pattern = 'TABULATED_SOBOL'
scene.view_settings.view_transform = 'Filmic'
bpy.context.view_layer.update()
